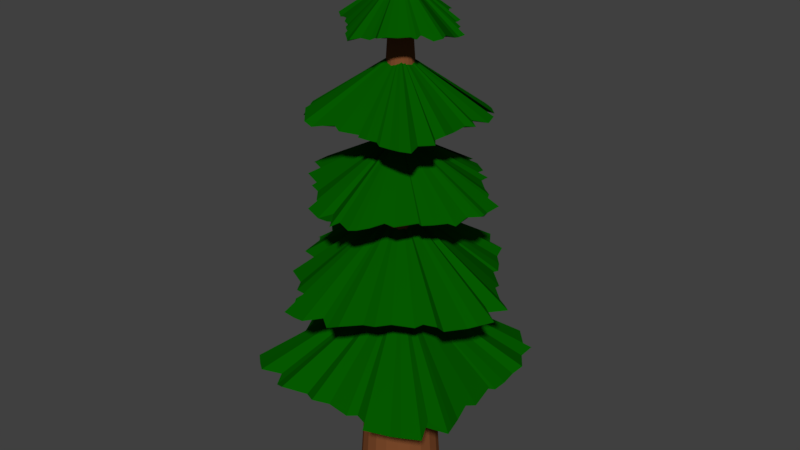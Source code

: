 # Source: PineTreeSeg.blend  (saved by Blender 2.79.0; exported with 4.5.12 LTS)
import bpy
from mathutils import Matrix  # noqa: F401  (used for matrix-valued properties, if any)

bpy.ops.wm.read_factory_settings(use_empty=True)
scene = bpy.context.scene
scene.name = 'Scene'

# ---- collections
col_collection_1 = bpy.data.collections.new('Collection 1'); scene.collection.children.link(col_collection_1)

# ---- materials (node trees are filled in below, after node groups)
mat_material_001 = bpy.data.materials.new('Material.001')
mat_material_001.alpha_threshold = 0.0
mat_material_001.use_transparent_shadow = False
mat_material_001.diffuse_color = (0.214, 0.07254, 0.02567, 1.0)
mat_material_001.roughness = 0.5
mat_material_002 = bpy.data.materials.new('Material.002')
mat_material_002.alpha_threshold = 0.0
mat_material_002.use_transparent_shadow = False
mat_material_002.diffuse_color = (0.001602, 0.0985, 0.0, 1.0)
mat_material_002.roughness = 0.5

# ---- material node trees

# ---- world
world_world = bpy.data.worlds.new('World'); scene.world = world_world
world_world.color = (0.05088, 0.05088, 0.05088)
world_world.use_sun_shadow = False
world_world.sun_shadow_jitter_overblur = 0.0
world_world.cycles.sampling_method = 'MANUAL'

# ---- meshes
me_cylinder = bpy.data.meshes.new('Cylinder')
me_cylinder.from_pydata([(-9.109e-08, 2.567, -1.0), (3.059e-08, 0.4375, 0.8691), (0.7934, 2.442, -1.0), (0.1352, 0.4161, 0.8691), (1.509, 2.077, -1.0), (0.2572, 0.354, 0.8691), (2.077, 1.509, -1.0), (0.354, 0.2572, 0.8691), (2.442, 0.7934, -1.0), (0.4161, 0.1352, 0.8691), (2.567, -5.7e-07, -1.0), (0.4375, 1.478e-07, 0.8691), (2.442, -0.7934, -1.0), (0.4161, -0.1352, 0.8691), (2.077, -1.509, -1.0), (0.354, -0.2572, 0.8691), (1.509, -2.077, -1.0), (0.2572, -0.354, 0.8691), (0.7934, -2.442, -1.0), (0.1352, -0.4161, 0.8691), (-9.277e-07, -2.567, -1.0), (-1.12e-07, -0.4375, 0.8691), (-0.7934, -2.442, -1.0), (-0.1352, -0.4161, 0.8691), (-1.509, -2.077, -1.0), (-0.2572, -0.354, 0.8691), (-2.077, -1.509, -1.0), (-0.354, -0.2572, 0.8691), (-2.442, -0.7934, -1.0), (-0.4161, -0.1352, 0.8691), (-2.567, 2.021e-06, -1.0), (-0.4375, 5.894e-07, 0.8691), (-2.442, 0.7934, -1.0), (-0.4161, 0.1352, 0.8691), (-2.077, 1.509, -1.0), (-0.354, 0.2572, 0.8691), (-1.509, 2.077, -1.0), (-0.2572, 0.354, 0.8691), (-0.7934, 2.442, -1.0), (-0.1352, 0.4161, 0.8691)], [], [(0, 1, 3, 2), (2, 3, 5, 4), (4, 5, 7, 6), (6, 7, 9, 8), (8, 9, 11, 10), (10, 11, 13, 12), (12, 13, 15, 14), (14, 15, 17, 16), (16, 17, 19, 18), (18, 19, 21, 20), (20, 21, 23, 22), (22, 23, 25, 24), (24, 25, 27, 26), (26, 27, 29, 28), (28, 29, 31, 30), (30, 31, 33, 32), (32, 33, 35, 34), (34, 35, 37, 36), (3, 1, 39, 37, 35, 33, 31, 29, 27, 25, 23, 21, 19, 17, 15, 13, 11, 9, 7, 5), (36, 37, 39, 38), (38, 39, 1, 0), (0, 2, 4, 6, 8, 10, 12, 14, 16, 18, 20, 22, 24, 26, 28, 30, 32, 34, 36, 38)])
me_cylinder.materials.append(mat_material_001)
me_cylinder.use_remesh_preserve_volume = False
me_cylinder.use_remesh_preserve_attributes = False
me_cylinder.use_mirror_vertex_groups = False
me_cylinder.update()
me_cube_001 = bpy.data.meshes.new('Cube.001')
me_cube_001.from_pydata([(-0.619, -0.6242, 0.1676), (0.00117, -0.0009496, 0.8684), (-0.6061, 0.5534, 0.1719), (0.6771, -0.6774, 0.1531), (0.6026, 0.6933, 0.1563), (-0.6812, 0.5729, 0.144), (-0.6881, 0.4273, 0.1853), (-0.6703, 0.3688, 0.133), (-0.6391, 0.2756, 0.1632), (-0.6103, 0.1657, 0.19), (-0.6339, 0.102, 0.1588), (-0.5943, -0.08067, 0.1628), (-0.6268, -0.09353, 0.1569), (-0.6319, -0.1804, 0.1623), (-0.6191, -0.2807, 0.1644), (-0.6491, -0.3323, 0.1515), (-0.637, -0.4932, 0.1298), (-0.6382, -0.5936, 0.1397), (0.6685, -0.5564, 0.167), (0.5918, -0.4373, 0.1739), (0.5907, -0.399, 0.1705), (0.6648, -0.2422, 0.1667), (0.5599, -0.1617, 0.1349), (0.6212, -0.08228, 0.1784), (0.6565, -0.006383, 0.1471), (0.7025, 0.02737, 0.1654), (0.6266, 0.1737, 0.1696), (0.634, 0.2692, 0.1665), (0.5776, 0.3381, 0.1883), (0.6213, 0.446, 0.1765), (0.6689, 0.5245, 0.1564), (0.5422, 0.6284, 0.1641), (0.4215, 0.584, 0.162), (0.3921, 0.6516, 0.1294), (0.3164, 0.6854, 0.1744), (0.1761, 0.6228, 0.1481), (0.1008, 0.6621, 0.1694), (0.006174, 0.6193, 0.1589), (-0.1351, 0.6326, 0.1495), (-0.1832, 0.5937, 0.1536), (-0.2696, 0.6307, 0.1632), (-0.3107, 0.6968, 0.1822), (-0.4493, 0.6295, 0.1633), (-0.5122, 0.6114, 0.1224), (-0.487, -0.583, 0.1729), (-0.3958, -0.6821, 0.1788), (-0.3319, -0.6311, 0.1854), (-0.3119, -0.5998, 0.1648), (-0.2119, -0.6407, 0.1921), (-0.08854, -0.6286, 0.1748), (0.05803, -0.6255, 0.1814), (0.1206, -0.6855, 0.1695), (0.1722, -0.6069, 0.1959), (0.3032, -0.6791, 0.1348), (0.4147, -0.649, 0.1549), (0.4537, -0.5503, 0.1642), (0.538, -0.7002, 0.187), (0.5451, 0.5287, 0.1613), (0.4108, 0.5557, 0.1723), (0.3595, 0.5417, 0.1623), (0.2596, 0.5164, 0.1364), (0.1802, 0.4982, 0.143), (0.1399, 0.5649, 0.2039), (0.04751, 0.541, 0.1512), (-0.06302, 0.5439, 0.1283), (-0.1208, 0.5134, 0.181), (-0.3072, 0.5704, 0.1524), (-0.3558, 0.5557, 0.1576), (-0.4223, 0.5845, 0.149), (-0.5277, 0.5685, 0.1805), (0.5837, 0.5011, 0.1529), (0.4851, 0.4826, 0.1418), (0.3633, 0.4066, 0.1241), (0.3019, 0.4663, 0.1698), (0.1896, 0.419, 0.1719), (0.06603, 0.4416, 0.1798), (-0.003937, 0.5168, 0.1535), (-0.1347, 0.4526, 0.1566), (-0.2038, 0.4792, 0.2029), (-0.3061, 0.4201, 0.1749), (-0.3525, 0.484, 0.1764), (-0.4362, 0.3909, 0.1413), (-0.5362, 0.4484, 0.1673), (0.6183, 0.3938, 0.185), (0.4609, 0.3643, 0.1659), (0.3621, 0.36, 0.1632), (0.2719, 0.36, 0.1632), (0.1816, 0.36, 0.1632), (0.0914, 0.36, 0.1632), (0.00117, 0.36, 0.1632), (-0.08906, 0.36, 0.1632), (-0.1793, 0.36, 0.1632), (-0.2695, 0.36, 0.1632), (-0.3598, 0.36, 0.1632), (-0.4805, 0.3341, 0.144), (-0.6143, 0.3227, 0.1806), (0.5447, 0.2946, 0.143), (0.5109, 0.2022, 0.1805), (0.3621, 0.2697, 0.1632), (0.2719, 0.2697, 0.1632), (0.1816, 0.2697, 0.1632), (0.0914, 0.2697, 0.1632), (0.00117, 0.2697, 0.1632), (-0.08906, 0.2697, 0.1632), (-0.1793, 0.2697, 0.1632), (-0.2695, 0.2697, 0.1632), (-0.3598, 0.2697, 0.1632), (-0.4406, 0.2501, 0.1723), (-0.5077, 0.2974, 0.1732), (0.5322, 0.1725, 0.1679), (0.4718, 0.2556, 0.1471), (0.3621, 0.1795, 0.1632), (0.2719, 0.1795, 0.1632), (0.1816, 0.1795, 0.1632), (0.0914, 0.1795, 0.1632), (0.00117, 0.1795, 0.1632), (-0.08906, 0.1795, 0.1632), (-0.1793, 0.1795, 0.1632), (-0.2695, 0.1795, 0.1632), (-0.3598, 0.1795, 0.1632), (-0.4471, 0.1938, 0.1684), (-0.5588, 0.1804, 0.1539), (0.5446, 0.1132, 0.1587), (0.4523, 0.06455, 0.1707), (0.3621, 0.08928, 0.1632), (0.2719, 0.08928, 0.1632), (0.1816, 0.08928, 0.1632), (0.0914, 0.08928, 0.1632), (0.00117, 0.08928, 0.1632), (-0.08906, 0.08928, 0.1632), (-0.1793, 0.08928, 0.1632), (-0.2695, 0.08928, 0.1632), (-0.3598, 0.08928, 0.1632), (-0.4463, 0.02807, 0.1502), (-0.5617, 0.06297, 0.154), (0.5278, -0.02282, 0.1873), (0.4593, 0.01214, 0.1147), (0.3621, -0.0009496, 0.1632), (0.2719, -0.0009496, 0.1632), (0.1816, -0.0009496, 0.1632), (0.0914, -0.0009496, 0.1632), (0.00117, -0.0009496, 0.1632), (-0.08906, -0.0009496, 0.1632), (-0.1793, -0.0009496, 0.1632), (-0.2695, -0.0009496, 0.1632), (-0.3598, -0.0009496, 0.1632), (-0.4706, -0.04222, 0.1855), (-0.4956, -0.03515, 0.1892), (0.5275, -0.1017, 0.1685), (0.4998, -0.0685, 0.1484), (0.3621, -0.09118, 0.1632), (0.2719, -0.09118, 0.1632), (0.1816, -0.09118, 0.1632), (0.0914, -0.09118, 0.1632), (0.00117, -0.09118, 0.1632), (-0.08906, -0.09118, 0.1632), (-0.1793, -0.09118, 0.1632), (-0.2695, -0.09118, 0.1632), (-0.3598, -0.09118, 0.1632), (-0.4712, -0.089, 0.1571), (-0.5374, -0.05201, 0.1481), (0.5269, -0.2105, 0.193), (0.4499, -0.1826, 0.165), (0.3621, -0.1814, 0.1632), (0.2719, -0.1814, 0.1632), (0.1816, -0.1814, 0.1632), (0.0914, -0.1814, 0.1632), (0.00117, -0.1814, 0.1632), (-0.08906, -0.1814, 0.1632), (-0.1793, -0.1814, 0.1632), (-0.2695, -0.1814, 0.1632), (-0.3598, -0.1814, 0.1632), (-0.4547, -0.1807, 0.1539), (-0.5672, -0.2039, 0.1408), (0.5918, -0.2854, 0.1448), (0.5111, -0.2446, 0.1816), (0.3621, -0.2716, 0.1632), (0.2719, -0.2716, 0.1632), (0.1816, -0.2716, 0.1632), (0.0914, -0.2716, 0.1632), (0.00117, -0.2716, 0.1632), (-0.08906, -0.2716, 0.1632), (-0.1793, -0.2716, 0.1632), (-0.2695, -0.2716, 0.1632), (-0.3598, -0.2716, 0.1632), (-0.4594, -0.2705, 0.1677), (-0.5641, -0.3007, 0.1318), (0.5492, -0.3924, 0.1751), (0.4625, -0.4143, 0.1408), (0.3621, -0.3619, 0.1632), (0.2719, -0.3619, 0.1632), (0.1816, -0.3619, 0.1632), (0.0914, -0.3619, 0.1632), (0.00117, -0.3619, 0.1632), (-0.08906, -0.3619, 0.1632), (-0.1793, -0.3619, 0.1632), (-0.2695, -0.3619, 0.1632), (-0.3598, -0.3619, 0.1632), (-0.441, -0.3569, 0.1591), (-0.5506, -0.3716, 0.1552), (0.4928, -0.4746, 0.1733), (0.4563, -0.4557, 0.1573), (0.3565, -0.4396, 0.166), (0.2617, -0.4725, 0.1509), (0.1822, -0.4533, 0.1613), (0.08714, -0.4494, 0.1652), (0.03561, -0.4515, 0.2061), (-0.07534, -0.4529, 0.1801), (-0.1707, -0.4507, 0.1816), (-0.2885, -0.4444, 0.1772), (-0.31, -0.4143, 0.1762), (-0.4553, -0.4641, 0.1571), (-0.4669, -0.5047, 0.1766), (0.507, -0.519, 0.1564), (0.4766, -0.5107, 0.1299), (0.3107, -0.5522, 0.1405), (0.2686, -0.5402, 0.1605), (0.1886, -0.5416, 0.1653), (0.1026, -0.5244, 0.1679), (0.008104, -0.5332, 0.1508), (-0.09403, -0.5413, 0.1596), (-0.2408, -0.5659, 0.1529), (-0.2757, -0.5211, 0.1401), (-0.3389, -0.5301, 0.1554), (-0.4448, -0.5382, 0.1596), (-0.5353, -0.5518, 0.1702), (0.002232, -1.93, -1.389), (-0.002453, -0.003022, -0.116), (-1.803, -0.085, -1.381), (1.846, -0.003834, -1.415), (-0.1463, 1.878, -1.41), (-1.706, -0.1713, -1.432), (-1.735, -0.4076, -1.357), (-1.616, -0.4708, -1.452), (-1.423, -0.5668, -1.397), (-1.208, -0.6924, -1.348), (-1.146, -0.8278, -1.405), (-0.8018, -1.049, -1.398), (-0.8324, -1.12, -1.408), (-0.7056, -1.262, -1.399), (-0.5303, -1.398, -1.395), (-0.4968, -1.525, -1.418), (-0.2287, -1.755, -1.458), (-0.07488, -1.913, -1.44), (1.893, 0.1704, -1.39), (1.589, 0.236, -1.378), (1.528, 0.2937, -1.384), (1.4, 0.6516, -1.391), (1.113, 0.6138, -1.448), (1.085, 0.832, -1.37), (1.022, 1.004, -1.426), (1.041, 1.128, -1.393), (0.6963, 1.237, -1.385), (0.5596, 1.397, -1.391), (0.3654, 1.416, -1.351), (0.2661, 1.651, -1.373), (0.2182, 1.846, -1.409), (-0.1393, 1.811, -1.396), (-0.2577, 1.555, -1.399), (-0.4079, 1.614, -1.458), (-0.5776, 1.55, -1.377), (-0.6981, 1.235, -1.424), (-0.8756, 1.179, -1.386), (-0.956, 0.966, -1.405), (-1.196, 0.7678, -1.422), (-1.21, 0.6328, -1.415), (-1.401, 0.5563, -1.397), (-1.567, 0.5951, -1.363), (-1.678, 0.2759, -1.397), (-1.747, 0.1504, -1.471), (0.1431, -1.662, -1.379), (0.4379, -1.674, -1.369), (0.4581, -1.496, -1.357), (0.4404, -1.416, -1.394), (0.6589, -1.325, -1.345), (0.8314, -1.115, -1.376), (1.054, -0.8829, -1.364), (1.244, -0.8788, -1.386), (1.202, -0.6771, -1.338), (1.517, -0.5861, -1.449), (1.643, -0.3664, -1.412), (1.55, -0.153, -1.395), (1.913, -0.2548, -1.354), (0.0198, 1.661, -1.4), (-0.2303, 1.495, -1.38), (-0.2882, 1.394, -1.399), (-0.4037, 1.199, -1.446), (-0.4986, 1.048, -1.434), (-0.6645, 1.089, -1.323), (-0.7706, 0.9088, -1.419), (-0.9465, 0.742, -1.46), (-0.9886, 0.6051, -1.365), (-1.366, 0.4047, -1.417), (-1.418, 0.3065, -1.407), (-1.566, 0.2479, -1.423), (-1.705, 0.05983, -1.366), (0.1223, 1.678, -1.416), (-0.001913, 1.497, -1.436), (-0.07286, 1.19, -1.468), (-0.2605, 1.187, -1.385), (-0.3614, 0.9399, -1.381), (-0.5879, 0.7835, -1.367), (-0.8128, 0.7915, -1.415), (-0.9161, 0.4895, -1.409), (-1.064, 0.4234, -1.325), (-1.131, 0.1734, -1.376), (-1.302, 0.2004, -1.373), (-1.288, -0.07371, -1.437), (-1.532, -0.1394, -1.39), (0.3422, 1.565, -1.357), (0.144, 1.276, -1.392), (-0.002453, 1.116, -1.397), (-0.1423, 0.976, -1.397), (-0.2822, 0.8361, -1.397), (-0.422, 0.6963, -1.397), (-0.5619, 0.5564, -1.397), (-0.7017, 0.4166, -1.397), (-0.8416, 0.2767, -1.397), (-0.9815, 0.1368, -1.397), (-1.121, -0.003022, -1.397), (-1.268, -0.2302, -1.432), (-1.458, -0.4554, -1.366), (0.3819, 1.298, -1.434), (0.4728, 1.102, -1.366), (0.1374, 0.976, -1.397), (-0.002453, 0.8361, -1.397), (-0.1423, 0.6963, -1.397), (-0.2822, 0.5564, -1.397), (-0.422, 0.4166, -1.397), (-0.5619, 0.2767, -1.397), (-0.7017, 0.1368, -1.397), (-0.8416, -0.003022, -1.397), (-0.9815, -0.1429, -1.397), (-1.076, -0.2986, -1.38), (-1.254, -0.3292, -1.379), (0.5518, 1.089, -1.389), (0.3295, 1.124, -1.426), (0.2773, 0.8361, -1.397), (0.1374, 0.6963, -1.397), (-0.002453, 0.5564, -1.397), (-0.1423, 0.4166, -1.397), (-0.2822, 0.2767, -1.397), (-0.422, 0.1368, -1.397), (-0.5619, -0.003022, -1.397), (-0.7017, -0.1429, -1.397), (-0.8416, -0.2827, -1.397), (-0.9991, -0.3959, -1.388), (-1.151, -0.5899, -1.414), (0.6629, 1.016, -1.405), (0.5953, 0.7977, -1.383), (0.4171, 0.6963, -1.397), (0.2773, 0.5564, -1.397), (0.1374, 0.4166, -1.397), (-0.002453, 0.2767, -1.397), (-0.1423, 0.1368, -1.397), (-0.2822, -0.003022, -1.397), (-0.422, -0.1429, -1.397), (-0.5619, -0.2827, -1.397), (-0.7017, -0.4226, -1.397), (-0.741, -0.6516, -1.421), (-0.9739, -0.7764, -1.414), (0.8477, 0.7793, -1.353), (0.6873, 0.7273, -1.485), (0.557, 0.5564, -1.397), (0.4171, 0.4166, -1.397), (0.2773, 0.2767, -1.397), (0.1374, 0.1368, -1.397), (-0.002453, -0.003022, -1.397), (-0.1423, -0.1429, -1.397), (-0.2822, -0.2827, -1.397), (-0.422, -0.4226, -1.397), (-0.5619, -0.5625, -1.397), (-0.6697, -0.7982, -1.357), (-0.7194, -0.826, -1.35), (0.9695, 0.6566, -1.387), (0.8751, 0.6652, -1.424), (0.6968, 0.4166, -1.397), (0.557, 0.2767, -1.397), (0.4171, 0.1368, -1.397), (0.2773, -0.003022, -1.397), (0.1374, -0.1429, -1.397), (-0.002453, -0.2827, -1.397), (-0.1423, -0.4226, -1.397), (-0.2822, -0.5625, -1.397), (-0.422, -0.7023, -1.397), (-0.5981, -0.8716, -1.408), (-0.7581, -0.917, -1.424), (1.137, 0.4871, -1.343), (0.9747, 0.4111, -1.394), (0.8367, 0.2767, -1.397), (0.6968, 0.1368, -1.397), (0.557, -0.003022, -1.397), (0.4171, -0.1429, -1.397), (0.2773, -0.2827, -1.397), (0.1374, -0.4226, -1.397), (-0.002453, -0.5625, -1.397), (-0.1423, -0.7023, -1.397), (-0.2822, -0.8422, -1.397), (-0.4305, -0.9882, -1.414), (-0.5689, -1.198, -1.438), (1.354, 0.4716, -1.43), (1.166, 0.4098, -1.364), (0.9766, 0.1368, -1.397), (0.8367, -0.003022, -1.397), (0.6968, -0.1429, -1.397), (0.557, -0.2827, -1.397), (0.4171, -0.4226, -1.397), (0.2773, -0.5625, -1.397), (0.1374, -0.7023, -1.397), (-0.002453, -0.8422, -1.397), (-0.1423, -0.982, -1.397), (-0.2986, -1.135, -1.389), (-0.4139, -1.344, -1.454), (1.454, 0.2397, -1.375), (1.353, 0.07134, -1.438), (1.116, -0.003022, -1.397), (0.9766, -0.1429, -1.397), (0.8367, -0.2827, -1.397), (0.6968, -0.4226, -1.397), (0.557, -0.5625, -1.397), (0.4171, -0.7023, -1.397), (0.2773, -0.8422, -1.397), (0.1374, -0.982, -1.397), (-0.002453, -1.122, -1.397), (-0.1362, -1.24, -1.405), (-0.2833, -1.433, -1.412), (1.494, 0.02492, -1.379), (1.408, -0.002451, -1.408), (1.228, -0.1321, -1.392), (1.132, -0.3301, -1.419), (0.9792, -0.4236, -1.401), (0.8259, -0.5648, -1.393), (0.7492, -0.6479, -1.319), (0.5794, -0.822, -1.366), (0.4283, -0.9664, -1.364), (0.2359, -1.139, -1.372), (0.1559, -1.126, -1.373), (0.007997, -1.428, -1.408), (0.05285, -1.509, -1.373), (1.585, -0.02194, -1.409), (1.525, -0.05622, -1.458), (1.332, -0.3776, -1.438), (1.248, -0.4244, -1.402), (1.126, -0.5505, -1.393), (0.9661, -0.6571, -1.389), (0.8332, -0.8172, -1.42), (0.6875, -0.9881, -1.404), (0.4982, -1.254, -1.416), (0.3746, -1.238, -1.439), (0.2906, -1.35, -1.411), (0.139, -1.527, -1.404), (0.01993, -1.688, -1.384), (1.975, -1.975, -3.782), (-0.000641, -0.009111, -2.105), (-1.589, -1.262, -3.771), (1.654, 1.776, -3.816), (-2.03, 1.897, -3.809), (-1.819, -1.673, -3.637), (-1.358, -2.194, -3.739), (-1.173, -2.138, -3.865), (-0.8771, -2.039, -3.792), (-0.5289, -1.947, -3.728), (-0.3271, -2.022, -3.803), (0.252, -1.896, -3.793), (0.2928, -2.0, -3.807), (0.5681, -2.016, -3.794), (0.886, -1.975, -3.789), (1.05, -2.07, -3.82), (1.334, -2.032, -3.83), (1.652, -2.036, -3.806), (1.596, 1.772, -3.783), (1.383, 1.863, -3.767), (1.261, 1.86, -3.775), (0.7641, 2.094, -3.784), (0.5088, 1.762, -3.86), (0.2571, 1.956, -3.756), (0.01658, 2.068, -3.831), (-0.09041, 2.214, -3.787), (-0.5543, 1.973, -3.777), (-0.8571, 1.997, -3.784), (-1.075, 1.818, -3.732), (-1.417, 1.957, -3.76), (-1.666, 2.108, -3.809), (-1.996, 1.706, -3.79), (-1.855, 1.323, -3.795), (-2.069, 1.23, -3.873), (-2.176, 0.9902, -3.766), (-1.978, 0.5453, -3.828), (-2.102, 0.3068, -3.778), (-1.967, 0.006752, -3.803), (-2.009, -0.441, -3.825), (-1.885, -0.5935, -3.815), (-2.003, -0.8675, -3.792), (-2.212, -0.9978, -3.747), (-1.999, -1.437, -3.792), (-1.942, -1.636, -3.89), (1.844, -1.556, -3.769), (2.158, -1.268, -3.755), (1.997, -1.065, -3.739), (1.897, -1.002, -3.789), (2.027, -0.6846, -3.723), (1.989, -0.2935, -3.765), (1.979, 0.1711, -3.749), (2.169, 0.3695, -3.777), (1.92, 0.5331, -3.714), (2.149, 0.9482, -3.86), (2.053, 1.302, -3.812), (1.741, 1.425, -3.79), (2.05, 1.335, -3.735), (-1.679, 1.715, -3.797), (-1.765, 1.289, -3.77), (-1.721, 1.127, -3.794), (-1.64, 0.8099, -3.857), (-1.583, 0.5584, -3.841), (-1.794, 0.4306, -3.695), (-1.718, 0.1378, -3.821), (-1.728, -0.2126, -3.876), (-1.631, -0.3956, -3.75), (-1.812, -0.9866, -3.818), (-1.765, -1.141, -3.806), (-1.856, -1.351, -3.826), (-1.806, -1.686, -3.751), (-1.592, 1.837, -3.817), (-1.533, 1.525, -3.844), (-1.292, 1.139, -3.886), (-1.482, 0.9442, -3.777), (-1.332, 0.588, -3.771), (-1.403, 0.1965, -3.753), (-1.642, -0.0253, -3.815), (-1.438, -0.4397, -3.808), (-1.522, -0.6589, -3.697), (-1.335, -0.9829, -3.764), (-1.538, -1.13, -3.761), (-1.243, -1.396, -3.845), (-1.425, -1.712, -3.783), (-1.252, 1.947, -3.74), (-1.158, 1.448, -3.786), (-1.145, 1.135, -3.792), (-1.145, 0.8489, -3.792), (-1.145, 0.5629, -3.792), (-1.145, 0.2769, -3.792), (-1.145, -0.00911, -3.792), (-1.145, -0.2951, -3.792), (-1.145, -0.5811, -3.792), (-1.145, -0.8671, -3.792), (-1.145, -1.153, -3.792), (-1.063, -1.536, -3.838), (-1.026, -1.96, -3.751), (-0.9375, 1.714, -3.841), (-0.6447, 1.607, -3.751), (-0.8587, 1.135, -3.792), (-0.8587, 0.8489, -3.792), (-0.8587, 0.5629, -3.792), (-0.8587, 0.2769, -3.792), (-0.8587, -0.00911, -3.792), (-0.8587, -0.2951, -3.792), (-0.8587, -0.5811, -3.792), (-0.8587, -0.8671, -3.792), (-0.8587, -1.153, -3.792), (-0.7964, -1.409, -3.77), (-0.9464, -1.622, -3.768), (-0.5504, 1.674, -3.781), (-0.8137, 1.483, -3.831), (-0.5727, 1.135, -3.792), (-0.5727, 0.8489, -3.792), (-0.5727, 0.5629, -3.792), (-0.5727, 0.2769, -3.792), (-0.5727, -0.00911, -3.792), (-0.5727, -0.2951, -3.792), (-0.5727, -0.5811, -3.792), (-0.5727, -0.8671, -3.792), (-0.5727, -1.153, -3.792), (-0.618, -1.43, -3.78), (-0.5754, -1.784, -3.815), (-0.3625, 1.714, -3.803), (-0.2083, 1.421, -3.774), (-0.2867, 1.135, -3.792), (-0.2867, 0.8489, -3.792), (-0.2867, 0.5629, -3.792), (-0.2867, 0.2769, -3.792), (-0.2867, -0.00911, -3.792), (-0.2867, -0.2951, -3.792), (-0.2867, -0.5811, -3.792), (-0.2867, -0.8671, -3.792), (-0.2867, -1.153, -3.792), (-0.09262, -1.428, -3.823), (-0.2033, -1.793, -3.814), (0.0687, 1.66, -3.735), (-0.04213, 1.443, -3.908), (-0.0006411, 1.135, -3.792), (-0.000641, 0.8489, -3.792), (-0.000641, 0.5629, -3.792), (-0.000641, 0.2769, -3.792), (-0.000641, -0.00911, -3.792), (-0.000641, -0.2951, -3.792), (-0.000641, -0.5811, -3.792), (-0.0006411, -0.8671, -3.792), (-0.0006411, -1.153, -3.792), (0.1302, -1.504, -3.739), (0.1078, -1.584, -3.73), (0.3188, 1.659, -3.78), (0.2135, 1.571, -3.828), (0.2854, 1.135, -3.792), (0.2854, 0.8489, -3.792), (0.2854, 0.5629, -3.792), (0.2854, 0.2769, -3.792), (0.2854, -0.00911, -3.792), (0.2854, -0.2951, -3.792), (0.2854, -0.5811, -3.792), (0.2854, -0.8671, -3.792), (0.2854, -1.153, -3.792), (0.2784, -1.506, -3.807), (0.1612, -1.716, -3.828), (0.6635, 1.657, -3.721), (0.5751, 1.413, -3.788), (0.5714, 1.135, -3.792), (0.5714, 0.8489, -3.792), (0.5714, 0.5629, -3.792), (0.5714, 0.2769, -3.792), (0.5714, -0.00911, -3.792), (0.5714, -0.2951, -3.792), (0.5714, -0.5811, -3.792), (0.5714, -0.8671, -3.792), (0.5714, -1.153, -3.792), (0.569, -1.454, -3.815), (0.6425, -1.811, -3.846), (0.9008, 1.863, -3.836), (0.7716, 1.607, -3.748), (0.8574, 1.135, -3.792), (0.8574, 0.8489, -3.792), (0.8574, 0.5629, -3.792), (0.8574, 0.2769, -3.792), (0.8574, -0.00911, -3.792), (0.8574, -0.2951, -3.792), (0.8574, -0.5811, -3.792), (0.8574, -0.8671, -3.792), (0.8574, -1.153, -3.792), (0.8537, -1.469, -3.782), (0.9496, -1.801, -3.867), (1.24, 1.728, -3.764), (1.31, 1.453, -3.846), (1.143, 1.135, -3.792), (1.143, 0.8489, -3.792), (1.143, 0.5629, -3.792), (1.143, 0.2769, -3.792), (1.143, -0.00911, -3.792), (1.143, -0.2951, -3.792), (1.143, -0.5811, -3.792), (1.143, -0.8671, -3.792), (1.143, -1.153, -3.792), (1.127, -1.411, -3.802), (1.174, -1.758, -3.811), (1.501, 1.549, -3.768), (1.441, 1.433, -3.806), (1.39, 1.117, -3.786), (1.494, 0.8167, -3.822), (1.433, 0.5646, -3.797), (1.421, 0.2634, -3.788), (1.427, 0.1, -3.69), (1.432, -0.2516, -3.752), (1.425, -0.5538, -3.748), (1.405, -0.9271, -3.759), (1.31, -0.9955, -3.761), (1.467, -1.456, -3.807), (1.596, -1.493, -3.76), (1.641, 1.594, -3.809), (1.615, 1.498, -3.872), (1.747, 0.9722, -3.847), (1.709, 0.8385, -3.799), (1.713, 0.5851, -3.787), (1.659, 0.3125, -3.781), (1.686, 0.01287, -3.822), (1.712, -0.3109, -3.801), (1.79, -0.776, -3.817), (1.648, -0.8866, -3.848), (1.677, -1.087, -3.811), (1.702, -1.423, -3.801), (1.745, -1.709, -3.776), (2.796, -0.003543, -5.926), (0.005413, -0.01121, -4.318), (0.1397, -2.96, -5.972), (0.006743, 2.724, -6.017), (-3.013, -0.2468, -6.01), (0.281, -2.725, -5.89), (0.6681, -2.848, -5.941), (0.7714, -2.654, -5.985), (0.9288, -2.338, -5.993), (1.134, -1.986, -5.929), (1.356, -1.885, -6.004), (1.719, -1.32, -5.994), (1.835, -1.37, -6.008), (2.068, -1.163, -5.995), (2.29, -0.8757, -5.99), (2.497, -0.8208, -6.021), (2.509, -0.3818, -5.937), (2.767, -0.1298, -5.934), (-0.2786, 2.724, -5.984), (-0.3861, 2.596, -5.968), (-0.4805, 2.496, -5.976), (-1.067, 2.286, -5.985), (-1.098, 1.912, -6.06), (-1.362, 1.769, -5.957), (-1.644, 1.666, -6.031), (-1.847, 1.697, -5.988), (-2.026, 1.133, -5.978), (-2.287, 0.9093, -5.985), (-2.319, 0.5912, -5.934), (-2.703, 0.4285, -5.961), (-3.023, 0.3502, -6.009), (-2.966, -0.2353, -5.991), (-2.546, -0.4292, -5.996), (-2.643, -0.6752, -6.073), (-2.537, -0.9532, -5.967), (-2.022, -1.151, -6.029), (-1.931, -1.441, -5.979), (-1.582, -1.573, -6.003), (-1.257, -1.965, -6.026), (-1.036, -1.989, -6.016), (-0.9106, -2.302, -5.993), (-0.9741, -2.574, -5.948), (-0.4514, -2.755, -5.993), (-0.2458, -2.394, -5.941), (2.722, 0.2272, -5.97), (2.742, 0.7099, -5.956), (2.45, 0.743, -5.94), (2.32, 0.7141, -5.989), (2.17, 1.072, -5.925), (1.826, 1.354, -5.966), (1.446, 1.718, -5.95), (1.44, 2.03, -5.978), (1.109, 1.961, -5.915), (0.9603, 2.477, -6.061), (0.6006, 2.684, -6.013), (0.251, 2.532, -5.991), (0.4178, 2.724, -5.937), (-2.72, 0.02522, -5.998), (-2.447, -0.3844, -5.971), (-2.282, -0.4791, -5.995), (-1.964, -0.6684, -6.057), (-1.716, -0.8239, -6.041), (-1.783, -1.096, -5.897), (-1.488, -1.269, -6.022), (-1.215, -1.557, -6.076), (-0.9906, -1.626, -5.951), (-0.6623, -2.244, -6.019), (-0.5015, -2.33, -6.006), (-0.4056, -2.572, -6.027), (-0.09753, -2.799, -5.952), (-2.748, 0.1931, -6.018), (-2.451, -0.01033, -6.044), (-1.948, -0.1265, -6.086), (-1.944, -0.4339, -5.977), (-1.539, -0.5991, -5.972), (-1.283, -0.97, -5.954), (-1.296, -1.338, -6.016), (-0.8012, -1.507, -6.009), (-0.6929, -1.75, -5.899), (-0.2836, -1.86, -5.965), (-0.3278, -2.14, -5.962), (0.1212, -2.116, -6.045), (0.2287, -2.516, -5.983), (-2.563, 0.5532, -5.941), (-2.089, 0.2286, -5.987), (-1.827, -0.01121, -5.993), (-1.598, -0.2403, -5.993), (-1.369, -0.4693, -5.993), (-1.14, -0.6984, -5.993), (-0.9108, -0.9274, -5.993), (-0.6817, -1.156, -5.993), (-0.4527, -1.386, -5.993), (-0.2236, -1.615, -5.993), (0.005413, -1.844, -5.993), (0.3775, -2.084, -6.039), (0.7462, -2.395, -5.952), (-2.125, 0.6183, -6.041), (-1.804, 0.7671, -5.952), (-1.598, 0.2178, -5.993), (-1.369, -0.01121, -5.993), (-1.14, -0.2403, -5.993), (-0.9108, -0.4693, -5.993), (-0.6817, -0.6984, -5.993), (-0.4527, -0.9274, -5.993), (-0.2236, -1.156, -5.993), (0.005413, -1.386, -5.993), (0.2345, -1.615, -5.993), (0.4894, -1.77, -5.971), (0.5396, -2.06, -5.969), (-1.783, 0.8965, -5.982), (-1.84, 0.5324, -6.031), (-1.369, 0.4469, -5.993), (-1.14, 0.2178, -5.993), (-0.9108, -0.01121, -5.993), (-0.6817, -0.2403, -5.993), (-0.4527, -0.4693, -5.993), (-0.2236, -0.6984, -5.993), (0.005413, -0.9274, -5.993), (0.2345, -1.156, -5.993), (0.4635, -1.386, -5.993), (0.6489, -1.644, -5.981), (0.9666, -1.893, -6.015), (-1.664, 1.079, -6.004), (-1.306, 0.9677, -5.975), (-1.14, 0.6759, -5.993), (-0.9108, 0.4469, -5.993), (-0.6817, 0.2178, -5.993), (-0.4527, -0.01121, -5.993), (-0.2236, -0.2403, -5.993), (0.005413, -0.4693, -5.993), (0.2345, -0.6984, -5.993), (0.4635, -0.9274, -5.993), (0.6926, -1.156, -5.993), (1.068, -1.221, -6.024), (1.272, -1.602, -6.015), (-1.276, 1.381, -5.936), (-1.191, 1.118, -6.108), (-0.9108, 0.905, -5.993), (-0.6817, 0.6759, -5.993), (-0.4527, 0.4469, -5.993), (-0.2236, 0.2178, -5.993), (0.005413, -0.01121, -5.993), (0.2345, -0.2403, -5.993), (0.4635, -0.4693, -5.993), (0.6926, -0.6984, -5.993), (0.9216, -0.9274, -5.993), (1.308, -1.104, -5.94), (1.353, -1.185, -5.931), (-1.075, 1.581, -5.981), (-1.089, 1.426, -6.028), (-0.6817, 1.134, -5.993), (-0.4527, 0.905, -5.993), (-0.2236, 0.6759, -5.993), (0.005413, 0.4469, -5.993), (0.2345, 0.2178, -5.993), (0.4635, -0.01121, -5.993), (0.6926, -0.2403, -5.993), (0.9216, -0.4693, -5.993), (1.151, -0.6984, -5.993), (1.428, -0.9867, -6.008), (1.502, -1.249, -6.029), (-0.7974, 1.855, -5.922), (-0.6727, 1.589, -5.989), (-0.4527, 1.363, -5.993), (-0.2236, 1.134, -5.993), (0.005413, 0.905, -5.993), (0.2345, 0.6759, -5.993), (0.4635, 0.4469, -5.993), (0.6926, 0.2178, -5.993), (0.9216, -0.01121, -5.993), (1.151, -0.2403, -5.993), (1.38, -0.4693, -5.993), (1.619, -0.7122, -6.015), (1.963, -0.9389, -6.046), (-0.7719, 2.21, -6.037), (-0.6706, 1.902, -5.95), (-0.2236, 1.592, -5.993), (0.005413, 1.363, -5.993), (0.2345, 1.134, -5.993), (0.4635, 0.905, -5.993), (0.6926, 0.6759, -5.993), (0.9216, 0.4469, -5.993), (1.151, 0.2178, -5.993), (1.38, -0.01121, -5.993), (1.609, -0.2403, -5.993), (1.859, -0.4963, -5.983), (2.201, -0.6851, -6.068), (-0.392, 2.374, -5.965), (-0.1164, 2.209, -6.046), (0.005413, 1.821, -5.993), (0.2345, 1.592, -5.993), (0.4635, 1.363, -5.993), (0.6926, 1.134, -5.993), (0.9216, 0.905, -5.993), (1.151, 0.6759, -5.993), (1.38, 0.4469, -5.993), (1.609, 0.2178, -5.993), (1.838, -0.01121, -5.993), (2.031, -0.2303, -6.003), (2.347, -0.4712, -6.012), (-0.04036, 2.439, -5.969), (0.004478, 2.298, -6.007), (0.2169, 2.005, -5.987), (0.541, 1.847, -6.022), (0.6943, 1.596, -5.998), (0.9255, 1.345, -5.988), (1.062, 1.22, -5.891), (1.347, 0.9417, -5.953), (1.583, 0.6942, -5.95), (1.866, 0.3792, -5.96), (1.845, 0.2481, -5.962), (2.34, 0.005899, -6.008), (2.473, 0.07936, -5.961), (0.03639, 2.588, -6.009), (0.09254, 2.49, -6.072), (0.6189, 2.174, -6.047), (0.6955, 2.037, -6.0), (0.902, 1.837, -5.988), (1.077, 1.575, -5.982), (1.339, 1.357, -6.023), (1.619, 1.119, -6.002), (2.054, 0.8088, -6.018), (2.028, 0.6064, -6.048), (2.212, 0.4687, -6.012), (2.501, 0.2204, -6.002), (2.765, 0.02544, -5.977), (2.701, 2.8, -11.41), (0.01391, -0.008609, -8.856), (2.972, -2.709, -11.39), (-2.498, 2.497, -11.46), (-2.915, -2.852, -11.45), (2.689, -2.09, -11.24), (3.371, -2.094, -11.34), (3.284, -1.809, -11.36), (3.132, -1.355, -11.42), (2.992, -0.8203, -11.33), (3.107, -0.5102, -11.44), (2.914, 0.3796, -11.42), (3.073, 0.4423, -11.45), (3.097, 0.8654, -11.43), (3.035, 1.354, -11.42), (3.181, 1.605, -11.24), (2.789, 2.162, -11.32), (2.795, 2.651, -11.28), (-2.932, 2.172, -11.41), (-2.863, 2.117, -11.38), (-2.857, 1.93, -11.4), (-3.218, 1.166, -11.41), (-2.707, 0.7742, -11.53), (-3.006, 0.3875, -11.37), (-3.178, 0.01786, -11.48), (-3.402, -0.1465, -11.41), (-3.032, -0.8593, -11.4), (-3.068, -1.325, -11.41), (-2.794, -1.66, -11.33), (-3.007, -2.185, -11.37), (-3.238, -2.568, -11.45), (-2.621, -3.074, -11.42), (-2.033, -2.858, -11.43), (-1.89, -3.187, -11.55), (-1.522, -3.352, -11.38), (-0.838, -3.046, -11.48), (-0.4716, -3.238, -11.4), (-0.01046, -3.029, -11.44), (0.6775, -3.094, -11.47), (0.9119, -2.905, -11.46), (1.333, -3.085, -11.42), (1.533, -3.407, -11.35), (2.208, -3.079, -11.42), (2.514, -2.991, -11.37), (2.392, 2.826, -11.39), (1.948, 3.309, -11.37), (1.636, 3.061, -11.34), (1.539, 2.908, -11.42), (1.052, 3.107, -11.32), (0.4509, 3.048, -11.38), (-0.263, 3.033, -11.36), (-0.5679, 3.325, -11.4), (-0.8192, 2.943, -11.3), (-1.457, 3.294, -11.38), (-2.0, 3.148, -11.45), (-2.19, 2.667, -11.42), (-2.601, 3.033, -11.34), (-2.635, -2.588, -11.43), (-1.981, -2.72, -11.39), (-1.731, -2.652, -11.43), (-1.245, -2.528, -11.52), (-0.8581, -2.44, -11.5), (-0.6618, -2.765, -11.27), (-0.2118, -2.648, -11.47), (0.3265, -2.662, -11.55), (0.6078, -2.514, -11.36), (1.516, -2.792, -11.46), (1.752, -2.72, -11.44), (2.076, -2.86, -11.47), (2.59, -2.782, -11.36), (-2.823, -2.454, -11.46), (-2.343, -2.364, -11.5), (-1.75, -1.994, -11.57), (-1.451, -2.284, -11.4), (-0.9037, -2.054, -11.39), (-0.302, -2.164, -11.36), (0.03878, -2.53, -11.46), (0.6755, -2.218, -11.45), (1.012, -2.347, -11.28), (1.51, -2.059, -11.38), (1.736, -2.37, -11.37), (2.144, -1.917, -11.5), (2.631, -2.197, -11.41), (-2.992, -1.931, -11.34), (-2.225, -1.788, -11.41), (-1.744, -1.767, -11.42), (-1.305, -1.767, -11.42), (-0.865, -1.767, -11.42), (-0.4256, -1.767, -11.42), (0.01391, -1.767, -11.42), (0.4534, -1.767, -11.42), (0.8929, -1.767, -11.42), (1.332, -1.767, -11.42), (1.772, -1.767, -11.42), (2.36, -1.641, -11.49), (3.011, -1.585, -11.36), (-2.633, -1.448, -11.5), (-2.469, -0.9982, -11.36), (-1.744, -1.327, -11.42), (-1.305, -1.327, -11.42), (-0.865, -1.327, -11.42), (-0.4256, -1.327, -11.42), (0.01391, -1.327, -11.42), (0.4534, -1.327, -11.42), (0.8929, -1.327, -11.42), (1.332, -1.327, -11.42), (1.772, -1.327, -11.42), (2.165, -1.231, -11.39), (2.492, -1.462, -11.39), (-2.572, -0.8534, -11.41), (-2.278, -1.258, -11.48), (-1.744, -0.8876, -11.42), (-1.305, -0.8876, -11.42), (-0.865, -0.8876, -11.42), (-0.4256, -0.8876, -11.42), (0.01391, -0.8876, -11.42), (0.4534, -0.8876, -11.42), (0.8929, -0.8876, -11.42), (1.332, -0.8876, -11.42), (1.772, -0.8876, -11.42), (2.197, -0.9573, -11.4), (2.741, -0.8917, -11.46), (-2.633, -0.5647, -11.44), (-2.183, -0.3276, -11.4), (-1.744, -0.4481, -11.42), (-1.305, -0.4481, -11.42), (-0.865, -0.4481, -11.42), (-0.4256, -0.4481, -11.42), (0.01391, -0.4481, -11.42), (0.4534, -0.4481, -11.42), (0.8929, -0.4481, -11.42), (1.332, -0.4481, -11.42), (1.772, -0.4481, -11.42), (2.193, -0.1499, -11.47), (2.755, -0.3199, -11.46), (-2.551, 0.09793, -11.34), (-2.217, -0.07236, -11.46), (-1.744, -0.00861, -11.42), (-1.305, -0.008609, -11.42), (-0.865, -0.008609, -11.42), (-0.4256, -0.008609, -11.42), (0.01391, -0.008609, -11.42), (0.4534, -0.00861, -11.42), (0.8929, -0.008609, -11.42), (1.332, -0.00861, -11.42), (1.772, -0.00861, -11.42), (2.312, 0.1924, -11.34), (2.433, 0.158, -11.33), (-2.55, 0.4822, -11.4), (-2.415, 0.3204, -11.48), (-1.744, 0.4309, -11.42), (-1.305, 0.4309, -11.42), (-0.865, 0.4309, -11.42), (-0.4256, 0.4309, -11.42), (0.01391, 0.4309, -11.42), (0.4534, 0.4309, -11.42), (0.8929, 0.4309, -11.42), (1.332, 0.4309, -11.42), (1.772, 0.4309, -11.42), (2.314, 0.4202, -11.44), (2.637, 0.2401, -11.48), (-2.547, 1.012, -11.31), (-2.172, 0.876, -11.42), (-1.744, 0.8703, -11.42), (-1.305, 0.8703, -11.42), (-0.865, 0.8703, -11.42), (-0.4256, 0.8703, -11.42), (0.01391, 0.8703, -11.42), (0.4534, 0.8703, -11.42), (0.8929, 0.8703, -11.42), (1.332, 0.8703, -11.42), (1.772, 0.8703, -11.42), (2.234, 0.8667, -11.46), (2.782, 0.9796, -11.5), (-2.863, 1.377, -11.49), (-2.47, 1.178, -11.36), (-1.744, 1.31, -11.42), (-1.305, 1.31, -11.42), (-0.865, 1.31, -11.42), (-0.4256, 1.31, -11.42), (0.01391, 1.31, -11.42), (0.4534, 1.31, -11.42), (0.8929, 1.31, -11.42), (1.332, 1.31, -11.42), (1.772, 1.31, -11.42), (2.257, 1.304, -11.41), (2.767, 1.451, -11.54), (-2.655, 1.898, -11.38), (-2.233, 2.005, -11.5), (-1.744, 1.749, -11.42), (-1.305, 1.749, -11.42), (-0.865, 1.749, -11.42), (-0.4256, 1.749, -11.42), (0.01391, 1.749, -11.42), (0.4534, 1.749, -11.42), (0.8929, 1.749, -11.42), (1.332, 1.749, -11.42), (1.772, 1.749, -11.42), (2.168, 1.725, -11.44), (2.701, 1.796, -11.45), (-2.381, 2.298, -11.39), (-2.203, 2.206, -11.44), (-1.717, 2.128, -11.41), (-1.255, 2.288, -11.47), (-0.8676, 2.195, -11.43), (-0.4048, 2.176, -11.42), (-0.1538, 2.186, -11.27), (0.3866, 2.192, -11.36), (0.8508, 2.182, -11.36), (1.425, 2.151, -11.37), (1.53, 2.005, -11.38), (2.237, 2.247, -11.45), (2.294, 2.445, -11.37), (-2.45, 2.515, -11.45), (-2.302, 2.474, -11.36), (-1.494, 2.676, -11.51), (-1.288, 2.618, -11.43), (-0.8992, 2.625, -11.42), (-0.4803, 2.541, -11.41), (-0.01986, 2.583, -11.47), (0.4776, 2.623, -11.44), (1.192, 2.743, -11.46), (1.362, 2.525, -11.51), (1.67, 2.569, -11.45), (2.186, 2.608, -11.44), (2.627, 2.674, -11.4), (0.5384, 3.425, -8.626), (0.01216, -0.00152, -6.351), (3.554, -0.461, -8.611), (-3.104, 0.5436, -8.672), (-0.6731, -3.577, -8.662), (3.03, -0.1537, -8.479), (3.531, 0.192, -8.568), (3.322, 0.3559, -8.586), (2.979, 0.6096, -8.64), (2.602, 0.9286, -8.553), (2.528, 1.214, -8.654), (1.932, 1.765, -8.641), (2.016, 1.892, -8.66), (1.817, 2.214, -8.643), (1.522, 2.539, -8.636), (1.5, 2.797, -8.475), (0.9288, 3.003, -8.545), (0.6829, 3.364, -8.513), (-3.255, 0.08477, -8.627), (-3.176, 0.07973, -8.605), (-3.077, -0.05379, -8.616), (-2.95, -0.7963, -8.628), (-2.376, -0.8215, -8.732), (-2.396, -1.257, -8.591), (-2.333, -1.615, -8.692), (-2.412, -1.849, -8.633), (-1.778, -2.181, -8.619), (-1.566, -2.539, -8.629), (-1.194, -2.644, -8.558), (-1.081, -3.136, -8.597), (-1.055, -3.534, -8.662), (-0.345, -3.588, -8.637), (-0.02596, -3.13, -8.644), (0.2467, -3.297, -8.749), (0.6003, -3.229, -8.604), (0.9436, -2.656, -8.689), (1.309, -2.609, -8.62), (1.539, -2.22, -8.654), (2.075, -1.916, -8.684), (2.149, -1.658, -8.671), (2.549, -1.574, -8.64), (2.86, -1.707, -8.578), (3.185, -1.122, -8.639), (3.364, -0.9011, -8.593), (0.2989, 3.285, -8.608), (-0.2721, 3.41, -8.589), (-0.3728, 3.07, -8.568), (-0.3657, 2.909, -8.635), (-0.8234, 2.805, -8.546), (-1.232, 2.455, -8.602), (-1.746, 2.079, -8.581), (-2.118, 2.136, -8.619), (-2.106, 1.728, -8.534), (-2.752, 1.659, -8.602), (-3.073, 1.274, -8.667), (-2.966, 0.8254, -8.636), (-3.453, 0.8826, -8.563), (-0.6038, -3.241, -8.646), (-0.05855, -3.002, -8.61), (0.08914, -2.825, -8.643), (0.3815, -2.486, -8.727), (0.6187, -2.223, -8.705), (0.9283, -2.36, -8.508), (1.197, -2.045, -8.679), (1.598, -1.78, -8.753), (1.727, -1.527, -8.582), (2.533, -1.266, -8.675), (2.669, -1.093, -8.658), (2.977, -1.029, -8.686), (3.312, -0.7099, -8.584), (-0.8097, -3.239, -8.673), (-0.5048, -2.927, -8.709), (-0.2609, -2.354, -8.767), (0.1062, -2.413, -8.618), (0.3881, -1.965, -8.611), (0.8839, -1.738, -8.586), (1.32, -1.831, -8.671), (1.625, -1.277, -8.661), (1.937, -1.199, -8.511), (2.154, -0.7342, -8.602), (2.478, -0.8457, -8.597), (2.544, -0.3058, -8.711), (3.043, -0.2616, -8.627), (-1.2, -2.943, -8.569), (-0.7135, -2.446, -8.631), (-0.3728, -2.185, -8.64), (-0.05178, -1.96, -8.64), (0.2692, -1.735, -8.64), (0.5902, -1.51, -8.64), (0.9112, -1.286, -8.64), (1.232, -1.061, -8.64), (1.553, -0.836, -8.64), (1.874, -0.6112, -8.64), (2.195, -0.3865, -8.64), (2.56, 0.006263, -8.702), (3.008, 0.3803, -8.583), (-1.185, -2.407, -8.705), (-1.295, -1.994, -8.584), (-0.5976, -1.864, -8.64), (-0.2765, -1.639, -8.64), (0.04446, -1.414, -8.64), (0.3655, -1.189, -8.64), (0.6865, -0.9645, -8.64), (1.007, -0.7398, -8.64), (1.328, -0.515, -8.64), (1.649, -0.2902, -8.64), (1.97, -0.06545, -8.64), (2.209, 0.2057, -8.61), (2.566, 0.2045, -8.607), (-1.445, -1.941, -8.625), (-1.023, -2.086, -8.692), (-0.8223, -1.543, -8.64), (-0.5013, -1.318, -8.64), (-0.1803, -1.093, -8.64), (0.1407, -0.8683, -8.64), (0.4617, -0.6435, -8.64), (0.7827, -0.4188, -8.64), (1.104, -0.194, -8.64), (1.425, 0.03078, -8.64), (1.746, 0.2556, -8.64), (2.092, 0.4222, -8.623), (2.456, 0.7483, -8.67), (-1.637, -1.761, -8.654), (-1.43, -1.358, -8.615), (-1.047, -1.222, -8.64), (-0.7261, -0.9968, -8.64), (-0.4051, -0.7721, -8.64), (-0.08408, -0.5473, -8.64), (0.2369, -0.3225, -8.64), (0.5579, -0.09775, -8.64), (0.8789, 0.127, -8.64), (1.2, 0.3518, -8.64), (1.521, 0.5766, -8.64), (1.676, 1.01, -8.682), (2.174, 1.173, -8.67), (-1.916, -1.235, -8.562), (-1.585, -1.189, -8.677), (-1.272, -0.9006, -8.64), (-0.9509, -0.6758, -8.64), (-0.6299, -0.4511, -8.64), (-0.3088, -0.2263, -8.64), (0.01216, -0.00152, -8.64), (0.3332, 0.2233, -8.64), (0.6542, 0.448, -8.64), (0.9752, 0.6728, -8.64), (1.296, 0.8976, -8.64), (1.588, 1.32, -8.567), (1.694, 1.358, -8.555), (-2.111, -0.9541, -8.623), (-1.93, -1.003, -8.688), (-1.497, -0.5796, -8.64), (-1.176, -0.3548, -8.64), (-0.8546, -0.1301, -8.64), (-0.5336, 0.09471, -8.64), (-0.2126, 0.3195, -8.64), (0.1084, 0.5443, -8.64), (0.4294, 0.769, -8.64), (0.7504, 0.9938, -8.64), (1.071, 1.219, -8.64), (1.473, 1.488, -8.66), (1.801, 1.522, -8.689), (-2.38, -0.5658, -8.543), (-2.037, -0.4733, -8.634), (-1.721, -0.2586, -8.64), (-1.4, -0.03382, -8.64), (-1.079, 0.191, -8.64), (-0.7584, 0.4157, -8.64), (-0.4374, 0.6405, -8.64), (-0.1164, 0.8653, -8.64), (0.2046, 1.09, -8.64), (0.5256, 1.315, -8.64), (0.8466, 1.54, -8.64), (1.186, 1.773, -8.67), (1.529, 2.136, -8.713), (-2.797, -0.461, -8.699), (-2.409, -0.4051, -8.58), (-1.946, 0.06241, -8.64), (-1.625, 0.2872, -8.64), (-1.304, 0.512, -8.64), (-0.9832, 0.7367, -8.64), (-0.6622, 0.9615, -8.64), (-0.3411, 1.186, -8.64), (-0.02014, 1.411, -8.64), (0.3009, 1.636, -8.64), (0.6219, 1.861, -8.64), (0.9794, 2.105, -8.625), (1.276, 2.473, -8.742), (-2.912, 0.02593, -8.601), (-2.659, 0.3198, -8.712), (-2.171, 0.3834, -8.64), (-1.85, 0.6082, -8.64), (-1.529, 0.833, -8.64), (-1.208, 1.058, -8.64), (-0.8869, 1.283, -8.64), (-0.5659, 1.507, -8.64), (-0.2449, 1.732, -8.64), (0.07609, 1.957, -8.64), (0.3971, 2.182, -8.64), (0.6987, 2.366, -8.653), (1.052, 2.691, -8.666), (-2.917, 0.4587, -8.607), (-2.74, 0.4825, -8.659), (-2.345, 0.6739, -8.631), (-2.089, 1.027, -8.68), (-1.759, 1.157, -8.646), (-1.411, 1.38, -8.633), (-1.233, 1.515, -8.501), (-0.8413, 1.797, -8.585), (-0.4968, 2.026, -8.58), (-0.06207, 2.297, -8.594), (0.0896, 2.244, -8.598), (0.4821, 2.783, -8.66), (0.4225, 2.957, -8.596), (-3.078, 0.5814, -8.662), (-2.949, 0.6276, -8.582), (-2.462, 1.188, -8.713), (-2.282, 1.251, -8.649), (-2.002, 1.455, -8.633), (-1.653, 1.608, -8.625), (-1.338, 1.875, -8.68), (-0.9952, 2.158, -8.652), (-0.5344, 2.611, -8.673), (-0.2987, 2.538, -8.715), (-0.09603, 2.728, -8.665), (0.2604, 3.02, -8.652), (0.5483, 3.294, -8.617)], [], [(5, 1, 2), (31, 1, 4), (18, 1, 3), (44, 1, 0), (213, 18, 3, 56), (31, 4, 30, 57), (57, 30, 29, 70), (70, 29, 28, 83), (83, 28, 27, 96), (96, 27, 26, 109), (109, 26, 25, 122), (122, 25, 24, 135), (135, 24, 23, 148), (148, 23, 22, 161), (161, 22, 21, 174), (174, 21, 20, 187), (187, 20, 19, 200), (200, 19, 18, 213), (4, 1, 30), (30, 1, 29), (29, 1, 28), (28, 1, 27), (27, 1, 26), (26, 1, 25), (25, 1, 24), (24, 1, 23), (23, 1, 22), (22, 1, 21), (21, 1, 20), (20, 1, 19), (19, 1, 18), (0, 1, 17), (17, 1, 16), (16, 1, 15), (15, 1, 14), (14, 1, 13), (13, 1, 12), (12, 1, 11), (11, 1, 10), (10, 1, 9), (9, 1, 8), (8, 1, 7), (7, 1, 6), (6, 1, 5), (16, 212, 225, 17), (212, 211, 224, 225), (211, 210, 223, 224), (210, 209, 222, 223), (209, 208, 221, 222), (208, 207, 220, 221), (207, 206, 219, 220), (206, 205, 218, 219), (205, 204, 217, 218), (204, 203, 216, 217), (203, 202, 215, 216), (202, 201, 214, 215), (201, 200, 213, 214), (15, 199, 212, 16), (199, 198, 211, 212), (198, 197, 210, 211), (197, 196, 209, 210), (196, 195, 208, 209), (195, 194, 207, 208), (194, 193, 206, 207), (193, 192, 205, 206), (192, 191, 204, 205), (191, 190, 203, 204), (190, 189, 202, 203), (189, 188, 201, 202), (188, 187, 200, 201), (14, 186, 199, 15), (186, 185, 198, 199), (185, 184, 197, 198), (184, 183, 196, 197), (183, 182, 195, 196), (182, 181, 194, 195), (181, 180, 193, 194), (180, 179, 192, 193), (179, 178, 191, 192), (178, 177, 190, 191), (177, 176, 189, 190), (176, 175, 188, 189), (175, 174, 187, 188), (13, 173, 186, 14), (173, 172, 185, 186), (172, 171, 184, 185), (171, 170, 183, 184), (170, 169, 182, 183), (169, 168, 181, 182), (168, 167, 180, 181), (167, 166, 179, 180), (166, 165, 178, 179), (165, 164, 177, 178), (164, 163, 176, 177), (163, 162, 175, 176), (162, 161, 174, 175), (12, 160, 173, 13), (160, 159, 172, 173), (159, 158, 171, 172), (158, 157, 170, 171), (157, 156, 169, 170), (156, 155, 168, 169), (155, 154, 167, 168), (154, 153, 166, 167), (153, 152, 165, 166), (152, 151, 164, 165), (151, 150, 163, 164), (150, 149, 162, 163), (149, 148, 161, 162), (11, 147, 160, 12), (147, 146, 159, 160), (146, 145, 158, 159), (145, 144, 157, 158), (144, 143, 156, 157), (143, 142, 155, 156), (142, 141, 154, 155), (141, 140, 153, 154), (140, 139, 152, 153), (139, 138, 151, 152), (138, 137, 150, 151), (137, 136, 149, 150), (136, 135, 148, 149), (10, 134, 147, 11), (134, 133, 146, 147), (133, 132, 145, 146), (132, 131, 144, 145), (131, 130, 143, 144), (130, 129, 142, 143), (129, 128, 141, 142), (128, 127, 140, 141), (127, 126, 139, 140), (126, 125, 138, 139), (125, 124, 137, 138), (124, 123, 136, 137), (123, 122, 135, 136), (9, 121, 134, 10), (121, 120, 133, 134), (120, 119, 132, 133), (119, 118, 131, 132), (118, 117, 130, 131), (117, 116, 129, 130), (116, 115, 128, 129), (115, 114, 127, 128), (114, 113, 126, 127), (113, 112, 125, 126), (112, 111, 124, 125), (111, 110, 123, 124), (110, 109, 122, 123), (8, 108, 121, 9), (108, 107, 120, 121), (107, 106, 119, 120), (106, 105, 118, 119), (105, 104, 117, 118), (104, 103, 116, 117), (103, 102, 115, 116), (102, 101, 114, 115), (101, 100, 113, 114), (100, 99, 112, 113), (99, 98, 111, 112), (98, 97, 110, 111), (97, 96, 109, 110), (7, 95, 108, 8), (95, 94, 107, 108), (94, 93, 106, 107), (93, 92, 105, 106), (92, 91, 104, 105), (91, 90, 103, 104), (90, 89, 102, 103), (89, 88, 101, 102), (88, 87, 100, 101), (87, 86, 99, 100), (86, 85, 98, 99), (85, 84, 97, 98), (84, 83, 96, 97), (6, 82, 95, 7), (82, 81, 94, 95), (81, 80, 93, 94), (80, 79, 92, 93), (79, 78, 91, 92), (78, 77, 90, 91), (77, 76, 89, 90), (76, 75, 88, 89), (75, 74, 87, 88), (74, 73, 86, 87), (73, 72, 85, 86), (72, 71, 84, 85), (71, 70, 83, 84), (5, 69, 82, 6), (69, 68, 81, 82), (68, 67, 80, 81), (67, 66, 79, 80), (66, 65, 78, 79), (65, 64, 77, 78), (64, 63, 76, 77), (63, 62, 75, 76), (62, 61, 74, 75), (61, 60, 73, 74), (60, 59, 72, 73), (59, 58, 71, 72), (58, 57, 70, 71), (2, 43, 69, 5), (43, 42, 68, 69), (42, 41, 67, 68), (41, 40, 66, 67), (40, 39, 65, 66), (39, 38, 64, 65), (38, 37, 63, 64), (37, 36, 62, 63), (36, 35, 61, 62), (35, 34, 60, 61), (34, 33, 59, 60), (33, 32, 58, 59), (32, 31, 57, 58), (17, 225, 44, 0), (225, 224, 45, 44), (224, 223, 46, 45), (223, 222, 47, 46), (222, 221, 48, 47), (221, 220, 49, 48), (220, 219, 50, 49), (219, 218, 51, 50), (218, 217, 52, 51), (217, 216, 53, 52), (216, 215, 54, 53), (215, 214, 55, 54), (214, 213, 56, 55), (3, 1, 56), (56, 1, 55), (55, 1, 54), (54, 1, 53), (53, 1, 52), (52, 1, 51), (51, 1, 50), (50, 1, 49), (49, 1, 48), (48, 1, 47), (47, 1, 46), (46, 1, 45), (45, 1, 44), (2, 1, 43), (43, 1, 42), (42, 1, 41), (41, 1, 40), (40, 1, 39), (39, 1, 38), (38, 1, 37), (37, 1, 36), (36, 1, 35), (35, 1, 34), (34, 1, 33), (33, 1, 32), (32, 1, 31), (231, 227, 228), (257, 227, 230), (244, 227, 229), (270, 227, 226), (439, 244, 229, 282), (257, 230, 256, 283), (283, 256, 255, 296), (296, 255, 254, 309), (309, 254, 253, 322), (322, 253, 252, 335), (335, 252, 251, 348), (348, 251, 250, 361), (361, 250, 249, 374), (374, 249, 248, 387), (387, 248, 247, 400), (400, 247, 246, 413), (413, 246, 245, 426), (426, 245, 244, 439), (230, 227, 256), (256, 227, 255), (255, 227, 254), (254, 227, 253), (253, 227, 252), (252, 227, 251), (251, 227, 250), (250, 227, 249), (249, 227, 248), (248, 227, 247), (247, 227, 246), (246, 227, 245), (245, 227, 244), (226, 227, 243), (243, 227, 242), (242, 227, 241), (241, 227, 240), (240, 227, 239), (239, 227, 238), (238, 227, 237), (237, 227, 236), (236, 227, 235), (235, 227, 234), (234, 227, 233), (233, 227, 232), (232, 227, 231), (242, 438, 451, 243), (438, 437, 450, 451), (437, 436, 449, 450), (436, 435, 448, 449), (435, 434, 447, 448), (434, 433, 446, 447), (433, 432, 445, 446), (432, 431, 444, 445), (431, 430, 443, 444), (430, 429, 442, 443), (429, 428, 441, 442), (428, 427, 440, 441), (427, 426, 439, 440), (241, 425, 438, 242), (425, 424, 437, 438), (424, 423, 436, 437), (423, 422, 435, 436), (422, 421, 434, 435), (421, 420, 433, 434), (420, 419, 432, 433), (419, 418, 431, 432), (418, 417, 430, 431), (417, 416, 429, 430), (416, 415, 428, 429), (415, 414, 427, 428), (414, 413, 426, 427), (240, 412, 425, 241), (412, 411, 424, 425), (411, 410, 423, 424), (410, 409, 422, 423), (409, 408, 421, 422), (408, 407, 420, 421), (407, 406, 419, 420), (406, 405, 418, 419), (405, 404, 417, 418), (404, 403, 416, 417), (403, 402, 415, 416), (402, 401, 414, 415), (401, 400, 413, 414), (239, 399, 412, 240), (399, 398, 411, 412), (398, 397, 410, 411), (397, 396, 409, 410), (396, 395, 408, 409), (395, 394, 407, 408), (394, 393, 406, 407), (393, 392, 405, 406), (392, 391, 404, 405), (391, 390, 403, 404), (390, 389, 402, 403), (389, 388, 401, 402), (388, 387, 400, 401), (238, 386, 399, 239), (386, 385, 398, 399), (385, 384, 397, 398), (384, 383, 396, 397), (383, 382, 395, 396), (382, 381, 394, 395), (381, 380, 393, 394), (380, 379, 392, 393), (379, 378, 391, 392), (378, 377, 390, 391), (377, 376, 389, 390), (376, 375, 388, 389), (375, 374, 387, 388), (237, 373, 386, 238), (373, 372, 385, 386), (372, 371, 384, 385), (371, 370, 383, 384), (370, 369, 382, 383), (369, 368, 381, 382), (368, 367, 380, 381), (367, 366, 379, 380), (366, 365, 378, 379), (365, 364, 377, 378), (364, 363, 376, 377), (363, 362, 375, 376), (362, 361, 374, 375), (236, 360, 373, 237), (360, 359, 372, 373), (359, 358, 371, 372), (358, 357, 370, 371), (357, 356, 369, 370), (356, 355, 368, 369), (355, 354, 367, 368), (354, 353, 366, 367), (353, 352, 365, 366), (352, 351, 364, 365), (351, 350, 363, 364), (350, 349, 362, 363), (349, 348, 361, 362), (235, 347, 360, 236), (347, 346, 359, 360), (346, 345, 358, 359), (345, 344, 357, 358), (344, 343, 356, 357), (343, 342, 355, 356), (342, 341, 354, 355), (341, 340, 353, 354), (340, 339, 352, 353), (339, 338, 351, 352), (338, 337, 350, 351), (337, 336, 349, 350), (336, 335, 348, 349), (234, 334, 347, 235), (334, 333, 346, 347), (333, 332, 345, 346), (332, 331, 344, 345), (331, 330, 343, 344), (330, 329, 342, 343), (329, 328, 341, 342), (328, 327, 340, 341), (327, 326, 339, 340), (326, 325, 338, 339), (325, 324, 337, 338), (324, 323, 336, 337), (323, 322, 335, 336), (233, 321, 334, 234), (321, 320, 333, 334), (320, 319, 332, 333), (319, 318, 331, 332), (318, 317, 330, 331), (317, 316, 329, 330), (316, 315, 328, 329), (315, 314, 327, 328), (314, 313, 326, 327), (313, 312, 325, 326), (312, 311, 324, 325), (311, 310, 323, 324), (310, 309, 322, 323), (232, 308, 321, 233), (308, 307, 320, 321), (307, 306, 319, 320), (306, 305, 318, 319), (305, 304, 317, 318), (304, 303, 316, 317), (303, 302, 315, 316), (302, 301, 314, 315), (301, 300, 313, 314), (300, 299, 312, 313), (299, 298, 311, 312), (298, 297, 310, 311), (297, 296, 309, 310), (231, 295, 308, 232), (295, 294, 307, 308), (294, 293, 306, 307), (293, 292, 305, 306), (292, 291, 304, 305), (291, 290, 303, 304), (290, 289, 302, 303), (289, 288, 301, 302), (288, 287, 300, 301), (287, 286, 299, 300), (286, 285, 298, 299), (285, 284, 297, 298), (284, 283, 296, 297), (228, 269, 295, 231), (269, 268, 294, 295), (268, 267, 293, 294), (267, 266, 292, 293), (266, 265, 291, 292), (265, 264, 290, 291), (264, 263, 289, 290), (263, 262, 288, 289), (262, 261, 287, 288), (261, 260, 286, 287), (260, 259, 285, 286), (259, 258, 284, 285), (258, 257, 283, 284), (243, 451, 270, 226), (451, 450, 271, 270), (450, 449, 272, 271), (449, 448, 273, 272), (448, 447, 274, 273), (447, 446, 275, 274), (446, 445, 276, 275), (445, 444, 277, 276), (444, 443, 278, 277), (443, 442, 279, 278), (442, 441, 280, 279), (441, 440, 281, 280), (440, 439, 282, 281), (229, 227, 282), (282, 227, 281), (281, 227, 280), (280, 227, 279), (279, 227, 278), (278, 227, 277), (277, 227, 276), (276, 227, 275), (275, 227, 274), (274, 227, 273), (273, 227, 272), (272, 227, 271), (271, 227, 270), (228, 227, 269), (269, 227, 268), (268, 227, 267), (267, 227, 266), (266, 227, 265), (265, 227, 264), (264, 227, 263), (263, 227, 262), (262, 227, 261), (261, 227, 260), (260, 227, 259), (259, 227, 258), (258, 227, 257), (457, 453, 454), (483, 453, 456), (470, 453, 455), (496, 453, 452), (665, 470, 455, 508), (483, 456, 482, 509), (509, 482, 481, 522), (522, 481, 480, 535), (535, 480, 479, 548), (548, 479, 478, 561), (561, 478, 477, 574), (574, 477, 476, 587), (587, 476, 475, 600), (600, 475, 474, 613), (613, 474, 473, 626), (626, 473, 472, 639), (639, 472, 471, 652), (652, 471, 470, 665), (456, 453, 482), (482, 453, 481), (481, 453, 480), (480, 453, 479), (479, 453, 478), (478, 453, 477), (477, 453, 476), (476, 453, 475), (475, 453, 474), (474, 453, 473), (473, 453, 472), (472, 453, 471), (471, 453, 470), (452, 453, 469), (469, 453, 468), (468, 453, 467), (467, 453, 466), (466, 453, 465), (465, 453, 464), (464, 453, 463), (463, 453, 462), (462, 453, 461), (461, 453, 460), (460, 453, 459), (459, 453, 458), (458, 453, 457), (468, 664, 677, 469), (664, 663, 676, 677), (663, 662, 675, 676), (662, 661, 674, 675), (661, 660, 673, 674), (660, 659, 672, 673), (659, 658, 671, 672), (658, 657, 670, 671), (657, 656, 669, 670), (656, 655, 668, 669), (655, 654, 667, 668), (654, 653, 666, 667), (653, 652, 665, 666), (467, 651, 664, 468), (651, 650, 663, 664), (650, 649, 662, 663), (649, 648, 661, 662), (648, 647, 660, 661), (647, 646, 659, 660), (646, 645, 658, 659), (645, 644, 657, 658), (644, 643, 656, 657), (643, 642, 655, 656), (642, 641, 654, 655), (641, 640, 653, 654), (640, 639, 652, 653), (466, 638, 651, 467), (638, 637, 650, 651), (637, 636, 649, 650), (636, 635, 648, 649), (635, 634, 647, 648), (634, 633, 646, 647), (633, 632, 645, 646), (632, 631, 644, 645), (631, 630, 643, 644), (630, 629, 642, 643), (629, 628, 641, 642), (628, 627, 640, 641), (627, 626, 639, 640), (465, 625, 638, 466), (625, 624, 637, 638), (624, 623, 636, 637), (623, 622, 635, 636), (622, 621, 634, 635), (621, 620, 633, 634), (620, 619, 632, 633), (619, 618, 631, 632), (618, 617, 630, 631), (617, 616, 629, 630), (616, 615, 628, 629), (615, 614, 627, 628), (614, 613, 626, 627), (464, 612, 625, 465), (612, 611, 624, 625), (611, 610, 623, 624), (610, 609, 622, 623), (609, 608, 621, 622), (608, 607, 620, 621), (607, 606, 619, 620), (606, 605, 618, 619), (605, 604, 617, 618), (604, 603, 616, 617), (603, 602, 615, 616), (602, 601, 614, 615), (601, 600, 613, 614), (463, 599, 612, 464), (599, 598, 611, 612), (598, 597, 610, 611), (597, 596, 609, 610), (596, 595, 608, 609), (595, 594, 607, 608), (594, 593, 606, 607), (593, 592, 605, 606), (592, 591, 604, 605), (591, 590, 603, 604), (590, 589, 602, 603), (589, 588, 601, 602), (588, 587, 600, 601), (462, 586, 599, 463), (586, 585, 598, 599), (585, 584, 597, 598), (584, 583, 596, 597), (583, 582, 595, 596), (582, 581, 594, 595), (581, 580, 593, 594), (580, 579, 592, 593), (579, 578, 591, 592), (578, 577, 590, 591), (577, 576, 589, 590), (576, 575, 588, 589), (575, 574, 587, 588), (461, 573, 586, 462), (573, 572, 585, 586), (572, 571, 584, 585), (571, 570, 583, 584), (570, 569, 582, 583), (569, 568, 581, 582), (568, 567, 580, 581), (567, 566, 579, 580), (566, 565, 578, 579), (565, 564, 577, 578), (564, 563, 576, 577), (563, 562, 575, 576), (562, 561, 574, 575), (460, 560, 573, 461), (560, 559, 572, 573), (559, 558, 571, 572), (558, 557, 570, 571), (557, 556, 569, 570), (556, 555, 568, 569), (555, 554, 567, 568), (554, 553, 566, 567), (553, 552, 565, 566), (552, 551, 564, 565), (551, 550, 563, 564), (550, 549, 562, 563), (549, 548, 561, 562), (459, 547, 560, 460), (547, 546, 559, 560), (546, 545, 558, 559), (545, 544, 557, 558), (544, 543, 556, 557), (543, 542, 555, 556), (542, 541, 554, 555), (541, 540, 553, 554), (540, 539, 552, 553), (539, 538, 551, 552), (538, 537, 550, 551), (537, 536, 549, 550), (536, 535, 548, 549), (458, 534, 547, 459), (534, 533, 546, 547), (533, 532, 545, 546), (532, 531, 544, 545), (531, 530, 543, 544), (530, 529, 542, 543), (529, 528, 541, 542), (528, 527, 540, 541), (527, 526, 539, 540), (526, 525, 538, 539), (525, 524, 537, 538), (524, 523, 536, 537), (523, 522, 535, 536), (457, 521, 534, 458), (521, 520, 533, 534), (520, 519, 532, 533), (519, 518, 531, 532), (518, 517, 530, 531), (517, 516, 529, 530), (516, 515, 528, 529), (515, 514, 527, 528), (514, 513, 526, 527), (513, 512, 525, 526), (512, 511, 524, 525), (511, 510, 523, 524), (510, 509, 522, 523), (454, 495, 521, 457), (495, 494, 520, 521), (494, 493, 519, 520), (493, 492, 518, 519), (492, 491, 517, 518), (491, 490, 516, 517), (490, 489, 515, 516), (489, 488, 514, 515), (488, 487, 513, 514), (487, 486, 512, 513), (486, 485, 511, 512), (485, 484, 510, 511), (484, 483, 509, 510), (469, 677, 496, 452), (677, 676, 497, 496), (676, 675, 498, 497), (675, 674, 499, 498), (674, 673, 500, 499), (673, 672, 501, 500), (672, 671, 502, 501), (671, 670, 503, 502), (670, 669, 504, 503), (669, 668, 505, 504), (668, 667, 506, 505), (667, 666, 507, 506), (666, 665, 508, 507), (455, 453, 508), (508, 453, 507), (507, 453, 506), (506, 453, 505), (505, 453, 504), (504, 453, 503), (503, 453, 502), (502, 453, 501), (501, 453, 500), (500, 453, 499), (499, 453, 498), (498, 453, 497), (497, 453, 496), (454, 453, 495), (495, 453, 494), (494, 453, 493), (493, 453, 492), (492, 453, 491), (491, 453, 490), (490, 453, 489), (489, 453, 488), (488, 453, 487), (487, 453, 486), (486, 453, 485), (485, 453, 484), (484, 453, 483), (683, 679, 680), (709, 679, 682), (696, 679, 681), (722, 679, 678), (891, 696, 681, 734), (709, 682, 708, 735), (735, 708, 707, 748), (748, 707, 706, 761), (761, 706, 705, 774), (774, 705, 704, 787), (787, 704, 703, 800), (800, 703, 702, 813), (813, 702, 701, 826), (826, 701, 700, 839), (839, 700, 699, 852), (852, 699, 698, 865), (865, 698, 697, 878), (878, 697, 696, 891), (682, 679, 708), (708, 679, 707), (707, 679, 706), (706, 679, 705), (705, 679, 704), (704, 679, 703), (703, 679, 702), (702, 679, 701), (701, 679, 700), (700, 679, 699), (699, 679, 698), (698, 679, 697), (697, 679, 696), (678, 679, 695), (695, 679, 694), (694, 679, 693), (693, 679, 692), (692, 679, 691), (691, 679, 690), (690, 679, 689), (689, 679, 688), (688, 679, 687), (687, 679, 686), (686, 679, 685), (685, 679, 684), (684, 679, 683), (694, 890, 903, 695), (890, 889, 902, 903), (889, 888, 901, 902), (888, 887, 900, 901), (887, 886, 899, 900), (886, 885, 898, 899), (885, 884, 897, 898), (884, 883, 896, 897), (883, 882, 895, 896), (882, 881, 894, 895), (881, 880, 893, 894), (880, 879, 892, 893), (879, 878, 891, 892), (693, 877, 890, 694), (877, 876, 889, 890), (876, 875, 888, 889), (875, 874, 887, 888), (874, 873, 886, 887), (873, 872, 885, 886), (872, 871, 884, 885), (871, 870, 883, 884), (870, 869, 882, 883), (869, 868, 881, 882), (868, 867, 880, 881), (867, 866, 879, 880), (866, 865, 878, 879), (692, 864, 877, 693), (864, 863, 876, 877), (863, 862, 875, 876), (862, 861, 874, 875), (861, 860, 873, 874), (860, 859, 872, 873), (859, 858, 871, 872), (858, 857, 870, 871), (857, 856, 869, 870), (856, 855, 868, 869), (855, 854, 867, 868), (854, 853, 866, 867), (853, 852, 865, 866), (691, 851, 864, 692), (851, 850, 863, 864), (850, 849, 862, 863), (849, 848, 861, 862), (848, 847, 860, 861), (847, 846, 859, 860), (846, 845, 858, 859), (845, 844, 857, 858), (844, 843, 856, 857), (843, 842, 855, 856), (842, 841, 854, 855), (841, 840, 853, 854), (840, 839, 852, 853), (690, 838, 851, 691), (838, 837, 850, 851), (837, 836, 849, 850), (836, 835, 848, 849), (835, 834, 847, 848), (834, 833, 846, 847), (833, 832, 845, 846), (832, 831, 844, 845), (831, 830, 843, 844), (830, 829, 842, 843), (829, 828, 841, 842), (828, 827, 840, 841), (827, 826, 839, 840), (689, 825, 838, 690), (825, 824, 837, 838), (824, 823, 836, 837), (823, 822, 835, 836), (822, 821, 834, 835), (821, 820, 833, 834), (820, 819, 832, 833), (819, 818, 831, 832), (818, 817, 830, 831), (817, 816, 829, 830), (816, 815, 828, 829), (815, 814, 827, 828), (814, 813, 826, 827), (688, 812, 825, 689), (812, 811, 824, 825), (811, 810, 823, 824), (810, 809, 822, 823), (809, 808, 821, 822), (808, 807, 820, 821), (807, 806, 819, 820), (806, 805, 818, 819), (805, 804, 817, 818), (804, 803, 816, 817), (803, 802, 815, 816), (802, 801, 814, 815), (801, 800, 813, 814), (687, 799, 812, 688), (799, 798, 811, 812), (798, 797, 810, 811), (797, 796, 809, 810), (796, 795, 808, 809), (795, 794, 807, 808), (794, 793, 806, 807), (793, 792, 805, 806), (792, 791, 804, 805), (791, 790, 803, 804), (790, 789, 802, 803), (789, 788, 801, 802), (788, 787, 800, 801), (686, 786, 799, 687), (786, 785, 798, 799), (785, 784, 797, 798), (784, 783, 796, 797), (783, 782, 795, 796), (782, 781, 794, 795), (781, 780, 793, 794), (780, 779, 792, 793), (779, 778, 791, 792), (778, 777, 790, 791), (777, 776, 789, 790), (776, 775, 788, 789), (775, 774, 787, 788), (685, 773, 786, 686), (773, 772, 785, 786), (772, 771, 784, 785), (771, 770, 783, 784), (770, 769, 782, 783), (769, 768, 781, 782), (768, 767, 780, 781), (767, 766, 779, 780), (766, 765, 778, 779), (765, 764, 777, 778), (764, 763, 776, 777), (763, 762, 775, 776), (762, 761, 774, 775), (684, 760, 773, 685), (760, 759, 772, 773), (759, 758, 771, 772), (758, 757, 770, 771), (757, 756, 769, 770), (756, 755, 768, 769), (755, 754, 767, 768), (754, 753, 766, 767), (753, 752, 765, 766), (752, 751, 764, 765), (751, 750, 763, 764), (750, 749, 762, 763), (749, 748, 761, 762), (683, 747, 760, 684), (747, 746, 759, 760), (746, 745, 758, 759), (745, 744, 757, 758), (744, 743, 756, 757), (743, 742, 755, 756), (742, 741, 754, 755), (741, 740, 753, 754), (740, 739, 752, 753), (739, 738, 751, 752), (738, 737, 750, 751), (737, 736, 749, 750), (736, 735, 748, 749), (680, 721, 747, 683), (721, 720, 746, 747), (720, 719, 745, 746), (719, 718, 744, 745), (718, 717, 743, 744), (717, 716, 742, 743), (716, 715, 741, 742), (715, 714, 740, 741), (714, 713, 739, 740), (713, 712, 738, 739), (712, 711, 737, 738), (711, 710, 736, 737), (710, 709, 735, 736), (695, 903, 722, 678), (903, 902, 723, 722), (902, 901, 724, 723), (901, 900, 725, 724), (900, 899, 726, 725), (899, 898, 727, 726), (898, 897, 728, 727), (897, 896, 729, 728), (896, 895, 730, 729), (895, 894, 731, 730), (894, 893, 732, 731), (893, 892, 733, 732), (892, 891, 734, 733), (681, 679, 734), (734, 679, 733), (733, 679, 732), (732, 679, 731), (731, 679, 730), (730, 679, 729), (729, 679, 728), (728, 679, 727), (727, 679, 726), (726, 679, 725), (725, 679, 724), (724, 679, 723), (723, 679, 722), (680, 679, 721), (721, 679, 720), (720, 679, 719), (719, 679, 718), (718, 679, 717), (717, 679, 716), (716, 679, 715), (715, 679, 714), (714, 679, 713), (713, 679, 712), (712, 679, 711), (711, 679, 710), (710, 679, 709), (909, 905, 906), (935, 905, 908), (922, 905, 907), (948, 905, 904), (1117, 922, 907, 960), (935, 908, 934, 961), (961, 934, 933, 974), (974, 933, 932, 987), (987, 932, 931, 1000), (1000, 931, 930, 1013), (1013, 930, 929, 1026), (1026, 929, 928, 1039), (1039, 928, 927, 1052), (1052, 927, 926, 1065), (1065, 926, 925, 1078), (1078, 925, 924, 1091), (1091, 924, 923, 1104), (1104, 923, 922, 1117), (908, 905, 934), (934, 905, 933), (933, 905, 932), (932, 905, 931), (931, 905, 930), (930, 905, 929), (929, 905, 928), (928, 905, 927), (927, 905, 926), (926, 905, 925), (925, 905, 924), (924, 905, 923), (923, 905, 922), (904, 905, 921), (921, 905, 920), (920, 905, 919), (919, 905, 918), (918, 905, 917), (917, 905, 916), (916, 905, 915), (915, 905, 914), (914, 905, 913), (913, 905, 912), (912, 905, 911), (911, 905, 910), (910, 905, 909), (920, 1116, 1129, 921), (1116, 1115, 1128, 1129), (1115, 1114, 1127, 1128), (1114, 1113, 1126, 1127), (1113, 1112, 1125, 1126), (1112, 1111, 1124, 1125), (1111, 1110, 1123, 1124), (1110, 1109, 1122, 1123), (1109, 1108, 1121, 1122), (1108, 1107, 1120, 1121), (1107, 1106, 1119, 1120), (1106, 1105, 1118, 1119), (1105, 1104, 1117, 1118), (919, 1103, 1116, 920), (1103, 1102, 1115, 1116), (1102, 1101, 1114, 1115), (1101, 1100, 1113, 1114), (1100, 1099, 1112, 1113), (1099, 1098, 1111, 1112), (1098, 1097, 1110, 1111), (1097, 1096, 1109, 1110), (1096, 1095, 1108, 1109), (1095, 1094, 1107, 1108), (1094, 1093, 1106, 1107), (1093, 1092, 1105, 1106), (1092, 1091, 1104, 1105), (918, 1090, 1103, 919), (1090, 1089, 1102, 1103), (1089, 1088, 1101, 1102), (1088, 1087, 1100, 1101), (1087, 1086, 1099, 1100), (1086, 1085, 1098, 1099), (1085, 1084, 1097, 1098), (1084, 1083, 1096, 1097), (1083, 1082, 1095, 1096), (1082, 1081, 1094, 1095), (1081, 1080, 1093, 1094), (1080, 1079, 1092, 1093), (1079, 1078, 1091, 1092), (917, 1077, 1090, 918), (1077, 1076, 1089, 1090), (1076, 1075, 1088, 1089), (1075, 1074, 1087, 1088), (1074, 1073, 1086, 1087), (1073, 1072, 1085, 1086), (1072, 1071, 1084, 1085), (1071, 1070, 1083, 1084), (1070, 1069, 1082, 1083), (1069, 1068, 1081, 1082), (1068, 1067, 1080, 1081), (1067, 1066, 1079, 1080), (1066, 1065, 1078, 1079), (916, 1064, 1077, 917), (1064, 1063, 1076, 1077), (1063, 1062, 1075, 1076), (1062, 1061, 1074, 1075), (1061, 1060, 1073, 1074), (1060, 1059, 1072, 1073), (1059, 1058, 1071, 1072), (1058, 1057, 1070, 1071), (1057, 1056, 1069, 1070), (1056, 1055, 1068, 1069), (1055, 1054, 1067, 1068), (1054, 1053, 1066, 1067), (1053, 1052, 1065, 1066), (915, 1051, 1064, 916), (1051, 1050, 1063, 1064), (1050, 1049, 1062, 1063), (1049, 1048, 1061, 1062), (1048, 1047, 1060, 1061), (1047, 1046, 1059, 1060), (1046, 1045, 1058, 1059), (1045, 1044, 1057, 1058), (1044, 1043, 1056, 1057), (1043, 1042, 1055, 1056), (1042, 1041, 1054, 1055), (1041, 1040, 1053, 1054), (1040, 1039, 1052, 1053), (914, 1038, 1051, 915), (1038, 1037, 1050, 1051), (1037, 1036, 1049, 1050), (1036, 1035, 1048, 1049), (1035, 1034, 1047, 1048), (1034, 1033, 1046, 1047), (1033, 1032, 1045, 1046), (1032, 1031, 1044, 1045), (1031, 1030, 1043, 1044), (1030, 1029, 1042, 1043), (1029, 1028, 1041, 1042), (1028, 1027, 1040, 1041), (1027, 1026, 1039, 1040), (913, 1025, 1038, 914), (1025, 1024, 1037, 1038), (1024, 1023, 1036, 1037), (1023, 1022, 1035, 1036), (1022, 1021, 1034, 1035), (1021, 1020, 1033, 1034), (1020, 1019, 1032, 1033), (1019, 1018, 1031, 1032), (1018, 1017, 1030, 1031), (1017, 1016, 1029, 1030), (1016, 1015, 1028, 1029), (1015, 1014, 1027, 1028), (1014, 1013, 1026, 1027), (912, 1012, 1025, 913), (1012, 1011, 1024, 1025), (1011, 1010, 1023, 1024), (1010, 1009, 1022, 1023), (1009, 1008, 1021, 1022), (1008, 1007, 1020, 1021), (1007, 1006, 1019, 1020), (1006, 1005, 1018, 1019), (1005, 1004, 1017, 1018), (1004, 1003, 1016, 1017), (1003, 1002, 1015, 1016), (1002, 1001, 1014, 1015), (1001, 1000, 1013, 1014), (911, 999, 1012, 912), (999, 998, 1011, 1012), (998, 997, 1010, 1011), (997, 996, 1009, 1010), (996, 995, 1008, 1009), (995, 994, 1007, 1008), (994, 993, 1006, 1007), (993, 992, 1005, 1006), (992, 991, 1004, 1005), (991, 990, 1003, 1004), (990, 989, 1002, 1003), (989, 988, 1001, 1002), (988, 987, 1000, 1001), (910, 986, 999, 911), (986, 985, 998, 999), (985, 984, 997, 998), (984, 983, 996, 997), (983, 982, 995, 996), (982, 981, 994, 995), (981, 980, 993, 994), (980, 979, 992, 993), (979, 978, 991, 992), (978, 977, 990, 991), (977, 976, 989, 990), (976, 975, 988, 989), (975, 974, 987, 988), (909, 973, 986, 910), (973, 972, 985, 986), (972, 971, 984, 985), (971, 970, 983, 984), (970, 969, 982, 983), (969, 968, 981, 982), (968, 967, 980, 981), (967, 966, 979, 980), (966, 965, 978, 979), (965, 964, 977, 978), (964, 963, 976, 977), (963, 962, 975, 976), (962, 961, 974, 975), (906, 947, 973, 909), (947, 946, 972, 973), (946, 945, 971, 972), (945, 944, 970, 971), (944, 943, 969, 970), (943, 942, 968, 969), (942, 941, 967, 968), (941, 940, 966, 967), (940, 939, 965, 966), (939, 938, 964, 965), (938, 937, 963, 964), (937, 936, 962, 963), (936, 935, 961, 962), (921, 1129, 948, 904), (1129, 1128, 949, 948), (1128, 1127, 950, 949), (1127, 1126, 951, 950), (1126, 1125, 952, 951), (1125, 1124, 953, 952), (1124, 1123, 954, 953), (1123, 1122, 955, 954), (1122, 1121, 956, 955), (1121, 1120, 957, 956), (1120, 1119, 958, 957), (1119, 1118, 959, 958), (1118, 1117, 960, 959), (907, 905, 960), (960, 905, 959), (959, 905, 958), (958, 905, 957), (957, 905, 956), (956, 905, 955), (955, 905, 954), (954, 905, 953), (953, 905, 952), (952, 905, 951), (951, 905, 950), (950, 905, 949), (949, 905, 948), (906, 905, 947), (947, 905, 946), (946, 905, 945), (945, 905, 944), (944, 905, 943), (943, 905, 942), (942, 905, 941), (941, 905, 940), (940, 905, 939), (939, 905, 938), (938, 905, 937), (937, 905, 936), (936, 905, 935), (1135, 1131, 1132), (1161, 1131, 1134), (1148, 1131, 1133), (1174, 1131, 1130), (1343, 1148, 1133, 1186), (1161, 1134, 1160, 1187), (1187, 1160, 1159, 1200), (1200, 1159, 1158, 1213), (1213, 1158, 1157, 1226), (1226, 1157, 1156, 1239), (1239, 1156, 1155, 1252), (1252, 1155, 1154, 1265), (1265, 1154, 1153, 1278), (1278, 1153, 1152, 1291), (1291, 1152, 1151, 1304), (1304, 1151, 1150, 1317), (1317, 1150, 1149, 1330), (1330, 1149, 1148, 1343), (1134, 1131, 1160), (1160, 1131, 1159), (1159, 1131, 1158), (1158, 1131, 1157), (1157, 1131, 1156), (1156, 1131, 1155), (1155, 1131, 1154), (1154, 1131, 1153), (1153, 1131, 1152), (1152, 1131, 1151), (1151, 1131, 1150), (1150, 1131, 1149), (1149, 1131, 1148), (1130, 1131, 1147), (1147, 1131, 1146), (1146, 1131, 1145), (1145, 1131, 1144), (1144, 1131, 1143), (1143, 1131, 1142), (1142, 1131, 1141), (1141, 1131, 1140), (1140, 1131, 1139), (1139, 1131, 1138), (1138, 1131, 1137), (1137, 1131, 1136), (1136, 1131, 1135), (1146, 1342, 1355, 1147), (1342, 1341, 1354, 1355), (1341, 1340, 1353, 1354), (1340, 1339, 1352, 1353), (1339, 1338, 1351, 1352), (1338, 1337, 1350, 1351), (1337, 1336, 1349, 1350), (1336, 1335, 1348, 1349), (1335, 1334, 1347, 1348), (1334, 1333, 1346, 1347), (1333, 1332, 1345, 1346), (1332, 1331, 1344, 1345), (1331, 1330, 1343, 1344), (1145, 1329, 1342, 1146), (1329, 1328, 1341, 1342), (1328, 1327, 1340, 1341), (1327, 1326, 1339, 1340), (1326, 1325, 1338, 1339), (1325, 1324, 1337, 1338), (1324, 1323, 1336, 1337), (1323, 1322, 1335, 1336), (1322, 1321, 1334, 1335), (1321, 1320, 1333, 1334), (1320, 1319, 1332, 1333), (1319, 1318, 1331, 1332), (1318, 1317, 1330, 1331), (1144, 1316, 1329, 1145), (1316, 1315, 1328, 1329), (1315, 1314, 1327, 1328), (1314, 1313, 1326, 1327), (1313, 1312, 1325, 1326), (1312, 1311, 1324, 1325), (1311, 1310, 1323, 1324), (1310, 1309, 1322, 1323), (1309, 1308, 1321, 1322), (1308, 1307, 1320, 1321), (1307, 1306, 1319, 1320), (1306, 1305, 1318, 1319), (1305, 1304, 1317, 1318), (1143, 1303, 1316, 1144), (1303, 1302, 1315, 1316), (1302, 1301, 1314, 1315), (1301, 1300, 1313, 1314), (1300, 1299, 1312, 1313), (1299, 1298, 1311, 1312), (1298, 1297, 1310, 1311), (1297, 1296, 1309, 1310), (1296, 1295, 1308, 1309), (1295, 1294, 1307, 1308), (1294, 1293, 1306, 1307), (1293, 1292, 1305, 1306), (1292, 1291, 1304, 1305), (1142, 1290, 1303, 1143), (1290, 1289, 1302, 1303), (1289, 1288, 1301, 1302), (1288, 1287, 1300, 1301), (1287, 1286, 1299, 1300), (1286, 1285, 1298, 1299), (1285, 1284, 1297, 1298), (1284, 1283, 1296, 1297), (1283, 1282, 1295, 1296), (1282, 1281, 1294, 1295), (1281, 1280, 1293, 1294), (1280, 1279, 1292, 1293), (1279, 1278, 1291, 1292), (1141, 1277, 1290, 1142), (1277, 1276, 1289, 1290), (1276, 1275, 1288, 1289), (1275, 1274, 1287, 1288), (1274, 1273, 1286, 1287), (1273, 1272, 1285, 1286), (1272, 1271, 1284, 1285), (1271, 1270, 1283, 1284), (1270, 1269, 1282, 1283), (1269, 1268, 1281, 1282), (1268, 1267, 1280, 1281), (1267, 1266, 1279, 1280), (1266, 1265, 1278, 1279), (1140, 1264, 1277, 1141), (1264, 1263, 1276, 1277), (1263, 1262, 1275, 1276), (1262, 1261, 1274, 1275), (1261, 1260, 1273, 1274), (1260, 1259, 1272, 1273), (1259, 1258, 1271, 1272), (1258, 1257, 1270, 1271), (1257, 1256, 1269, 1270), (1256, 1255, 1268, 1269), (1255, 1254, 1267, 1268), (1254, 1253, 1266, 1267), (1253, 1252, 1265, 1266), (1139, 1251, 1264, 1140), (1251, 1250, 1263, 1264), (1250, 1249, 1262, 1263), (1249, 1248, 1261, 1262), (1248, 1247, 1260, 1261), (1247, 1246, 1259, 1260), (1246, 1245, 1258, 1259), (1245, 1244, 1257, 1258), (1244, 1243, 1256, 1257), (1243, 1242, 1255, 1256), (1242, 1241, 1254, 1255), (1241, 1240, 1253, 1254), (1240, 1239, 1252, 1253), (1138, 1238, 1251, 1139), (1238, 1237, 1250, 1251), (1237, 1236, 1249, 1250), (1236, 1235, 1248, 1249), (1235, 1234, 1247, 1248), (1234, 1233, 1246, 1247), (1233, 1232, 1245, 1246), (1232, 1231, 1244, 1245), (1231, 1230, 1243, 1244), (1230, 1229, 1242, 1243), (1229, 1228, 1241, 1242), (1228, 1227, 1240, 1241), (1227, 1226, 1239, 1240), (1137, 1225, 1238, 1138), (1225, 1224, 1237, 1238), (1224, 1223, 1236, 1237), (1223, 1222, 1235, 1236), (1222, 1221, 1234, 1235), (1221, 1220, 1233, 1234), (1220, 1219, 1232, 1233), (1219, 1218, 1231, 1232), (1218, 1217, 1230, 1231), (1217, 1216, 1229, 1230), (1216, 1215, 1228, 1229), (1215, 1214, 1227, 1228), (1214, 1213, 1226, 1227), (1136, 1212, 1225, 1137), (1212, 1211, 1224, 1225), (1211, 1210, 1223, 1224), (1210, 1209, 1222, 1223), (1209, 1208, 1221, 1222), (1208, 1207, 1220, 1221), (1207, 1206, 1219, 1220), (1206, 1205, 1218, 1219), (1205, 1204, 1217, 1218), (1204, 1203, 1216, 1217), (1203, 1202, 1215, 1216), (1202, 1201, 1214, 1215), (1201, 1200, 1213, 1214), (1135, 1199, 1212, 1136), (1199, 1198, 1211, 1212), (1198, 1197, 1210, 1211), (1197, 1196, 1209, 1210), (1196, 1195, 1208, 1209), (1195, 1194, 1207, 1208), (1194, 1193, 1206, 1207), (1193, 1192, 1205, 1206), (1192, 1191, 1204, 1205), (1191, 1190, 1203, 1204), (1190, 1189, 1202, 1203), (1189, 1188, 1201, 1202), (1188, 1187, 1200, 1201), (1132, 1173, 1199, 1135), (1173, 1172, 1198, 1199), (1172, 1171, 1197, 1198), (1171, 1170, 1196, 1197), (1170, 1169, 1195, 1196), (1169, 1168, 1194, 1195), (1168, 1167, 1193, 1194), (1167, 1166, 1192, 1193), (1166, 1165, 1191, 1192), (1165, 1164, 1190, 1191), (1164, 1163, 1189, 1190), (1163, 1162, 1188, 1189), (1162, 1161, 1187, 1188), (1147, 1355, 1174, 1130), (1355, 1354, 1175, 1174), (1354, 1353, 1176, 1175), (1353, 1352, 1177, 1176), (1352, 1351, 1178, 1177), (1351, 1350, 1179, 1178), (1350, 1349, 1180, 1179), (1349, 1348, 1181, 1180), (1348, 1347, 1182, 1181), (1347, 1346, 1183, 1182), (1346, 1345, 1184, 1183), (1345, 1344, 1185, 1184), (1344, 1343, 1186, 1185), (1133, 1131, 1186), (1186, 1131, 1185), (1185, 1131, 1184), (1184, 1131, 1183), (1183, 1131, 1182), (1182, 1131, 1181), (1181, 1131, 1180), (1180, 1131, 1179), (1179, 1131, 1178), (1178, 1131, 1177), (1177, 1131, 1176), (1176, 1131, 1175), (1175, 1131, 1174), (1132, 1131, 1173), (1173, 1131, 1172), (1172, 1131, 1171), (1171, 1131, 1170), (1170, 1131, 1169), (1169, 1131, 1168), (1168, 1131, 1167), (1167, 1131, 1166), (1166, 1131, 1165), (1165, 1131, 1164), (1164, 1131, 1163), (1163, 1131, 1162), (1162, 1131, 1161)])
me_cube_001.materials.append(mat_material_002)
me_cube_001.use_remesh_preserve_volume = False
me_cube_001.use_remesh_preserve_attributes = False
me_cube_001.use_mirror_vertex_groups = False
me_cube_001.update()

# ---- objects
ob_trunk = bpy.data.objects.new('Trunk', me_cylinder)
ob_tree = bpy.data.objects.new('Tree', me_cube_001)

# ---- transforms, parenting, visibility, modifiers, constraints
ob_trunk.location = (0.0, 0.0, 8.014)
ob_trunk.scale = (0.4656, 0.4656, 8.228)
ob_trunk.lineart.crease_threshold = 0.0
ob_tree.location = (0.0, 0.0, 14.8)
ob_tree.lineart.crease_threshold = 0.0

# ---- collection membership
col_collection_1.objects.link(ob_trunk)
col_collection_1.objects.link(ob_tree)

# ---- scene / render settings (as saved in the file)
scene.frame_start = 1; scene.frame_end = 250; scene.frame_set(1)
scene.render.engine = 'BLENDER_EEVEE_NEXT'
scene.render.resolution_percentage = 50
scene.render.dither_intensity = 0.0
scene.cycles.use_denoising = False
scene.cycles.samples = 128
scene.cycles.sampling_pattern = 'TABULATED_SOBOL'
scene.cycles.use_adaptive_sampling = False
scene.cycles.use_light_tree = False
scene.cycles.blur_glossy = 0.0
scene.cycles.sample_clamp_indirect = 0.0
scene.view_settings.view_transform = 'Standard'
bpy.context.view_layer.update()

# ---- added for rendering (the .blend has no active camera and no usable light): camera, sun
cam_auto = bpy.data.cameras.new('AutoCamera')
cam_auto.lens = 50.0
cam_auto.sensor_width = 36.0
cam_auto.clip_end = 1000.0
ob_auto_camera = bpy.data.objects.new('AutoCamera', cam_auto)
scene.collection.objects.link(ob_auto_camera)
ob_auto_camera.location = (17.3738, -20.8701, 21.5866)
ob_auto_camera.rotation_euler = (1.09748, -7.21219e-08, 0.694738)
scene.camera = ob_auto_camera
light_auto_sun = bpy.data.lights.new('AutoSun', 'SUN')
light_auto_sun.energy = 3.0
light_auto_sun.angle = 0.0523599
ob_auto_sun = bpy.data.objects.new('AutoSun', light_auto_sun)
scene.collection.objects.link(ob_auto_sun)
ob_auto_sun.rotation_euler = (0.872665, 0.174533, 0.523599)
bpy.context.view_layer.update()
